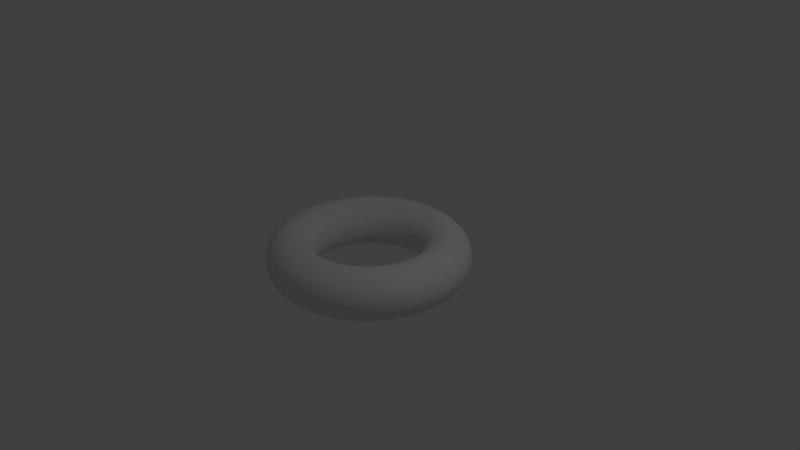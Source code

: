 # Source: donut.blend  (saved by Blender 2.79.0; exported with 4.5.12 LTS)
import bpy
from mathutils import Matrix  # noqa: F401  (used for matrix-valued properties, if any)

bpy.ops.wm.read_factory_settings(use_empty=True)
scene = bpy.context.scene
scene.name = 'Scene'

# ---- collections
col_collection_1 = bpy.data.collections.new('Collection 1'); scene.collection.children.link(col_collection_1)

# ---- world
world_world = bpy.data.worlds.new('World'); scene.world = world_world
world_world.color = (0.05088, 0.05088, 0.05088)
world_world.use_sun_shadow = False
world_world.sun_shadow_jitter_overblur = 0.0
world_world.cycles.sampling_method = 'MANUAL'

# ---- cameras
cam_camera = bpy.data.cameras.new('Camera')
cam_camera.clip_end = 100.0
cam_camera.lens = 35.0
cam_camera.sensor_width = 32.0
cam_camera.sensor_height = 18.0
cam_camera.ortho_scale = 7.314
cam_camera.dof.focus_distance = 0.0
cam_camera.dof.aperture_fstop = 128.0

# ---- lights
light_lamp = bpy.data.lights.new('Lamp', 'POINT')
light_lamp.transmission_factor = 0.0
light_lamp.cutoff_distance = 30.0
light_lamp.energy = 100.0
light_lamp.shadow_buffer_clip_start = 1.001
light_lamp.shadow_soft_size = 0.1
light_lamp.shadow_maximum_resolution = 0.006
light_lamp.use_absolute_resolution = True

# ---- meshes
me_torus_002 = bpy.data.meshes.new('Torus.002')
me_torus_002.from_pydata([(1.34, 0.0, 0.0), (1.294, 0.0, 0.17), (1.17, 0.0, 0.2944), (1.0, 0.0, 0.34), (0.83, 0.0, 0.2944), (0.7056, 0.0, 0.17), (0.66, 0.0, 4.164e-17), (0.7056, 0.0, -0.17), (0.83, 0.0, -0.2944), (1.0, 0.0, -0.34), (1.17, 0.0, -0.2944), (1.294, 0.0, -0.17), (1.329, 0.1749, 0.0), (1.283, 0.169, 0.17), (1.16, 0.1527, 0.2944), (0.9914, 0.1305, 0.34), (0.8229, 0.1083, 0.2944), (0.6995, 0.09209, 0.17), (0.6544, 0.08615, 4.164e-17), (0.6995, 0.09209, -0.17), (0.8229, 0.1083, -0.2944), (0.9914, 0.1305, -0.34), (1.16, 0.1527, -0.2944), (1.283, 0.169, -0.17), (1.294, 0.3468, 0.0), (1.25, 0.335, 0.17), (1.13, 0.3028, 0.2944), (0.9659, 0.2588, 0.34), (0.8017, 0.2148, 0.2944), (0.6815, 0.1826, 0.17), (0.6375, 0.1708, 4.164e-17), (0.6815, 0.1826, -0.17), (0.8017, 0.2148, -0.2944), (0.9659, 0.2588, -0.34), (1.13, 0.3028, -0.2944), (1.25, 0.335, -0.17), (1.238, 0.5128, 0.0), (1.196, 0.4954, 0.17), (1.081, 0.4477, 0.2944), (0.9239, 0.3827, 0.34), (0.7668, 0.3176, 0.2944), (0.6518, 0.27, 0.17), (0.6098, 0.2526, 4.164e-17), (0.6518, 0.27, -0.17), (0.7668, 0.3176, -0.2944), (0.9239, 0.3827, -0.34), (1.081, 0.4477, -0.2944), (1.196, 0.4954, -0.17), (1.16, 0.67, 0.0), (1.121, 0.6472, 0.17), (1.013, 0.585, 0.2944), (0.866, 0.5, 0.34), (0.7188, 0.415, 0.2944), (0.611, 0.3528, 0.17), (0.5716, 0.33, 4.164e-17), (0.611, 0.3528, -0.17), (0.7188, 0.415, -0.2944), (0.866, 0.5, -0.34), (1.013, 0.585, -0.2944), (1.121, 0.6472, -0.17), (1.063, 0.8157, 0.0), (1.027, 0.788, 0.17), (0.9282, 0.7123, 0.2944), (0.7934, 0.6088, 0.34), (0.6585, 0.5053, 0.2944), (0.5598, 0.4295, 0.17), (0.5236, 0.4018, 4.164e-17), (0.5598, 0.4295, -0.17), (0.6585, 0.5053, -0.2944), (0.7934, 0.6088, -0.34), (0.9282, 0.7123, -0.2944), (1.027, 0.788, -0.17), (0.9475, 0.9475, 0.0), (0.9153, 0.9153, 0.17), (0.8273, 0.8273, 0.2944), (0.7071, 0.7071, 0.34), (0.5869, 0.5869, 0.2944), (0.4989, 0.4989, 0.17), (0.4667, 0.4667, 4.164e-17), (0.4989, 0.4989, -0.17), (0.5869, 0.5869, -0.2944), (0.7071, 0.7071, -0.34), (0.8273, 0.8273, -0.2944), (0.9153, 0.9153, -0.17), (0.8157, 1.063, 0.0), (0.788, 1.027, 0.17), (0.7123, 0.9282, 0.2944), (0.6088, 0.7934, 0.34), (0.5053, 0.6585, 0.2944), (0.4295, 0.5598, 0.17), (0.4018, 0.5236, 4.164e-17), (0.4295, 0.5598, -0.17), (0.5053, 0.6585, -0.2944), (0.6088, 0.7934, -0.34), (0.7123, 0.9282, -0.2944), (0.788, 1.027, -0.17), (0.67, 1.16, 0.0), (0.6472, 1.121, 0.17), (0.585, 1.013, 0.2944), (0.5, 0.866, 0.34), (0.415, 0.7188, 0.2944), (0.3528, 0.611, 0.17), (0.33, 0.5716, 4.164e-17), (0.3528, 0.611, -0.17), (0.415, 0.7188, -0.2944), (0.5, 0.866, -0.34), (0.585, 1.013, -0.2944), (0.6472, 1.121, -0.17), (0.5128, 1.238, 0.0), (0.4954, 1.196, 0.17), (0.4477, 1.081, 0.2944), (0.3827, 0.9239, 0.34), (0.3176, 0.7668, 0.2944), (0.27, 0.6518, 0.17), (0.2526, 0.6098, 4.164e-17), (0.27, 0.6518, -0.17), (0.3176, 0.7668, -0.2944), (0.3827, 0.9239, -0.34), (0.4477, 1.081, -0.2944), (0.4954, 1.196, -0.17), (0.3468, 1.294, 0.0), (0.335, 1.25, 0.17), (0.3028, 1.13, 0.2944), (0.2588, 0.9659, 0.34), (0.2148, 0.8017, 0.2944), (0.1826, 0.6815, 0.17), (0.1708, 0.6375, 4.164e-17), (0.1826, 0.6815, -0.17), (0.2148, 0.8017, -0.2944), (0.2588, 0.9659, -0.34), (0.3028, 1.13, -0.2944), (0.335, 1.25, -0.17), (0.1749, 1.329, 0.0), (0.169, 1.283, 0.17), (0.1527, 1.16, 0.2944), (0.1305, 0.9914, 0.34), (0.1083, 0.8229, 0.2944), (0.09209, 0.6995, 0.17), (0.08615, 0.6544, 4.164e-17), (0.09209, 0.6995, -0.17), (0.1083, 0.8229, -0.2944), (0.1305, 0.9914, -0.34), (0.1527, 1.16, -0.2944), (0.169, 1.283, -0.17), (1.012e-07, 1.34, 0.0), (9.773e-08, 1.294, 0.17), (8.833e-08, 1.17, 0.2944), (7.55e-08, 1.0, 0.34), (6.266e-08, 0.83, 0.2944), (5.327e-08, 0.7056, 0.17), (4.983e-08, 0.66, 4.164e-17), (5.327e-08, 0.7056, -0.17), (6.266e-08, 0.83, -0.2944), (7.55e-08, 1.0, -0.34), (8.833e-08, 1.17, -0.2944), (9.773e-08, 1.294, -0.17), (-0.1749, 1.329, 0.0), (-0.169, 1.283, 0.17), (-0.1527, 1.16, 0.2944), (-0.1305, 0.9914, 0.34), (-0.1083, 0.8229, 0.2944), (-0.09209, 0.6995, 0.17), (-0.08615, 0.6544, 4.164e-17), (-0.09209, 0.6995, -0.17), (-0.1083, 0.8229, -0.2944), (-0.1305, 0.9914, -0.34), (-0.1527, 1.16, -0.2944), (-0.169, 1.283, -0.17), (-0.3468, 1.294, 0.0), (-0.335, 1.25, 0.17), (-0.3028, 1.13, 0.2944), (-0.2588, 0.9659, 0.34), (-0.2148, 0.8017, 0.2944), (-0.1826, 0.6815, 0.17), (-0.1708, 0.6375, 4.164e-17), (-0.1826, 0.6815, -0.17), (-0.2148, 0.8017, -0.2944), (-0.2588, 0.9659, -0.34), (-0.3028, 1.13, -0.2944), (-0.335, 1.25, -0.17), (-0.5128, 1.238, 0.0), (-0.4954, 1.196, 0.17), (-0.4477, 1.081, 0.2944), (-0.3827, 0.9239, 0.34), (-0.3176, 0.7668, 0.2944), (-0.27, 0.6518, 0.17), (-0.2526, 0.6098, 4.164e-17), (-0.27, 0.6518, -0.17), (-0.3176, 0.7668, -0.2944), (-0.3827, 0.9239, -0.34), (-0.4477, 1.081, -0.2944), (-0.4954, 1.196, -0.17), (-0.67, 1.16, 0.0), (-0.6472, 1.121, 0.17), (-0.585, 1.013, 0.2944), (-0.5, 0.866, 0.34), (-0.415, 0.7188, 0.2944), (-0.3528, 0.611, 0.17), (-0.33, 0.5716, 4.164e-17), (-0.3528, 0.611, -0.17), (-0.415, 0.7188, -0.2944), (-0.5, 0.866, -0.34), (-0.585, 1.013, -0.2944), (-0.6472, 1.121, -0.17), (-0.8157, 1.063, 0.0), (-0.788, 1.027, 0.17), (-0.7123, 0.9282, 0.2944), (-0.6088, 0.7934, 0.34), (-0.5053, 0.6585, 0.2944), (-0.4295, 0.5598, 0.17), (-0.4018, 0.5236, 4.164e-17), (-0.4295, 0.5598, -0.17), (-0.5053, 0.6585, -0.2944), (-0.6088, 0.7934, -0.34), (-0.7123, 0.9282, -0.2944), (-0.788, 1.027, -0.17), (-0.9475, 0.9475, 0.0), (-0.9153, 0.9153, 0.17), (-0.8273, 0.8273, 0.2944), (-0.7071, 0.7071, 0.34), (-0.5869, 0.5869, 0.2944), (-0.4989, 0.4989, 0.17), (-0.4667, 0.4667, 4.164e-17), (-0.4989, 0.4989, -0.17), (-0.5869, 0.5869, -0.2944), (-0.7071, 0.7071, -0.34), (-0.8273, 0.8273, -0.2944), (-0.9153, 0.9153, -0.17), (-1.063, 0.8157, 0.0), (-1.027, 0.788, 0.17), (-0.9282, 0.7123, 0.2944), (-0.7934, 0.6088, 0.34), (-0.6585, 0.5053, 0.2944), (-0.5598, 0.4295, 0.17), (-0.5236, 0.4018, 4.164e-17), (-0.5598, 0.4295, -0.17), (-0.6585, 0.5053, -0.2944), (-0.7934, 0.6088, -0.34), (-0.9282, 0.7123, -0.2944), (-1.027, 0.788, -0.17), (-1.16, 0.67, 0.0), (-1.121, 0.6472, 0.17), (-1.013, 0.585, 0.2944), (-0.866, 0.5, 0.34), (-0.7188, 0.415, 0.2944), (-0.611, 0.3528, 0.17), (-0.5716, 0.33, 4.164e-17), (-0.611, 0.3528, -0.17), (-0.7188, 0.415, -0.2944), (-0.866, 0.5, -0.34), (-1.013, 0.585, -0.2944), (-1.121, 0.6472, -0.17), (-1.238, 0.5128, 0.0), (-1.196, 0.4954, 0.17), (-1.081, 0.4477, 0.2944), (-0.9239, 0.3827, 0.34), (-0.7668, 0.3176, 0.2944), (-0.6518, 0.27, 0.17), (-0.6098, 0.2526, 4.164e-17), (-0.6518, 0.27, -0.17), (-0.7668, 0.3176, -0.2944), (-0.9239, 0.3827, -0.34), (-1.081, 0.4477, -0.2944), (-1.196, 0.4954, -0.17), (-1.294, 0.3468, 0.0), (-1.25, 0.335, 0.17), (-1.13, 0.3028, 0.2944), (-0.9659, 0.2588, 0.34), (-0.8017, 0.2148, 0.2944), (-0.6815, 0.1826, 0.17), (-0.6375, 0.1708, 4.164e-17), (-0.6815, 0.1826, -0.17), (-0.8017, 0.2148, -0.2944), (-0.9659, 0.2588, -0.34), (-1.13, 0.3028, -0.2944), (-1.25, 0.335, -0.17), (-1.329, 0.1749, 0.0), (-1.283, 0.169, 0.17), (-1.16, 0.1527, 0.2944), (-0.9914, 0.1305, 0.34), (-0.8229, 0.1083, 0.2944), (-0.6995, 0.09209, 0.17), (-0.6544, 0.08615, 4.164e-17), (-0.6995, 0.09209, -0.17), (-0.8229, 0.1083, -0.2944), (-0.9914, 0.1305, -0.34), (-1.16, 0.1527, -0.2944), (-1.283, 0.169, -0.17), (-1.34, 1.171e-07, 0.0), (-1.294, 1.132e-07, 0.17), (-1.17, 1.023e-07, 0.2944), (-1.0, 8.742e-08, 0.34), (-0.83, 7.256e-08, 0.2944), (-0.7056, 6.168e-08, 0.17), (-0.66, 5.77e-08, 4.164e-17), (-0.7056, 6.168e-08, -0.17), (-0.83, 7.256e-08, -0.2944), (-1.0, 8.742e-08, -0.34), (-1.17, 1.023e-07, -0.2944), (-1.294, 1.132e-07, -0.17), (-1.329, -0.1749, 0.0), (-1.283, -0.169, 0.17), (-1.16, -0.1527, 0.2944), (-0.9914, -0.1305, 0.34), (-0.8229, -0.1083, 0.2944), (-0.6995, -0.09209, 0.17), (-0.6544, -0.08615, 4.164e-17), (-0.6995, -0.09209, -0.17), (-0.8229, -0.1083, -0.2944), (-0.9914, -0.1305, -0.34), (-1.16, -0.1527, -0.2944), (-1.283, -0.169, -0.17), (-1.294, -0.3468, 0.0), (-1.25, -0.335, 0.17), (-1.13, -0.3028, 0.2944), (-0.9659, -0.2588, 0.34), (-0.8017, -0.2148, 0.2944), (-0.6815, -0.1826, 0.17), (-0.6375, -0.1708, 4.164e-17), (-0.6815, -0.1826, -0.17), (-0.8017, -0.2148, -0.2944), (-0.9659, -0.2588, -0.34), (-1.13, -0.3028, -0.2944), (-1.25, -0.335, -0.17), (-1.238, -0.5128, 0.0), (-1.196, -0.4954, 0.17), (-1.081, -0.4477, 0.2944), (-0.9239, -0.3827, 0.34), (-0.7668, -0.3176, 0.2944), (-0.6518, -0.27, 0.17), (-0.6098, -0.2526, 4.164e-17), (-0.6518, -0.27, -0.17), (-0.7668, -0.3176, -0.2944), (-0.9239, -0.3827, -0.34), (-1.081, -0.4477, -0.2944), (-1.196, -0.4954, -0.17), (-1.16, -0.67, 0.0), (-1.121, -0.6472, 0.17), (-1.013, -0.585, 0.2944), (-0.866, -0.5, 0.34), (-0.7188, -0.415, 0.2944), (-0.611, -0.3528, 0.17), (-0.5716, -0.33, 4.164e-17), (-0.611, -0.3528, -0.17), (-0.7188, -0.415, -0.2944), (-0.866, -0.5, -0.34), (-1.013, -0.585, -0.2944), (-1.121, -0.6472, -0.17), (-1.063, -0.8157, 0.0), (-1.027, -0.788, 0.17), (-0.9282, -0.7123, 0.2944), (-0.7934, -0.6088, 0.34), (-0.6585, -0.5053, 0.2944), (-0.5598, -0.4295, 0.17), (-0.5236, -0.4018, 4.164e-17), (-0.5598, -0.4295, -0.17), (-0.6585, -0.5053, -0.2944), (-0.7934, -0.6088, -0.34), (-0.9282, -0.7123, -0.2944), (-1.027, -0.788, -0.17), (-0.9475, -0.9475, 0.0), (-0.9153, -0.9153, 0.17), (-0.8273, -0.8273, 0.2944), (-0.7071, -0.7071, 0.34), (-0.5869, -0.5869, 0.2944), (-0.4989, -0.4989, 0.17), (-0.4667, -0.4667, 4.164e-17), (-0.4989, -0.4989, -0.17), (-0.5869, -0.5869, -0.2944), (-0.7071, -0.7071, -0.34), (-0.8273, -0.8273, -0.2944), (-0.9153, -0.9153, -0.17), (-0.8157, -1.063, 0.0), (-0.788, -1.027, 0.17), (-0.7123, -0.9282, 0.2944), (-0.6088, -0.7934, 0.34), (-0.5053, -0.6585, 0.2944), (-0.4295, -0.5598, 0.17), (-0.4018, -0.5236, 4.164e-17), (-0.4295, -0.5598, -0.17), (-0.5053, -0.6585, -0.2944), (-0.6088, -0.7934, -0.34), (-0.7123, -0.9282, -0.2944), (-0.788, -1.027, -0.17), (-0.67, -1.16, 0.0), (-0.6472, -1.121, 0.17), (-0.585, -1.013, 0.2944), (-0.5, -0.866, 0.34), (-0.415, -0.7188, 0.2944), (-0.3528, -0.611, 0.17), (-0.33, -0.5716, 4.164e-17), (-0.3528, -0.611, -0.17), (-0.415, -0.7188, -0.2944), (-0.5, -0.866, -0.34), (-0.585, -1.013, -0.2944), (-0.6472, -1.121, -0.17), (-0.5128, -1.238, 0.0), (-0.4954, -1.196, 0.17), (-0.4477, -1.081, 0.2944), (-0.3827, -0.9239, 0.34), (-0.3176, -0.7668, 0.2944), (-0.27, -0.6518, 0.17), (-0.2526, -0.6098, 4.164e-17), (-0.27, -0.6518, -0.17), (-0.3176, -0.7668, -0.2944), (-0.3827, -0.9239, -0.34), (-0.4477, -1.081, -0.2944), (-0.4954, -1.196, -0.17), (-0.3468, -1.294, 0.0), (-0.335, -1.25, 0.17), (-0.3028, -1.13, 0.2944), (-0.2588, -0.9659, 0.34), (-0.2148, -0.8017, 0.2944), (-0.1826, -0.6815, 0.17), (-0.1708, -0.6375, 4.164e-17), (-0.1826, -0.6815, -0.17), (-0.2148, -0.8017, -0.2944), (-0.2588, -0.9659, -0.34), (-0.3028, -1.13, -0.2944), (-0.335, -1.25, -0.17), (-0.1749, -1.329, 0.0), (-0.169, -1.283, 0.17), (-0.1527, -1.16, 0.2944), (-0.1305, -0.9914, 0.34), (-0.1083, -0.8229, 0.2944), (-0.09209, -0.6995, 0.17), (-0.08615, -0.6544, 4.164e-17), (-0.09209, -0.6995, -0.17), (-0.1083, -0.8229, -0.2944), (-0.1305, -0.9914, -0.34), (-0.1527, -1.16, -0.2944), (-0.169, -1.283, -0.17), (1.012e-07, -1.34, 0.0), (9.773e-08, -1.294, 0.17), (8.833e-08, -1.17, 0.2944), (7.55e-08, -1.0, 0.34), (6.266e-08, -0.83, 0.2944), (5.327e-08, -0.7056, 0.17), (4.983e-08, -0.66, 4.164e-17), (5.327e-08, -0.7056, -0.17), (6.266e-08, -0.83, -0.2944), (7.55e-08, -1.0, -0.34), (8.833e-08, -1.17, -0.2944), (9.773e-08, -1.294, -0.17), (0.1749, -1.329, 0.0), (0.169, -1.283, 0.17), (0.1527, -1.16, 0.2944), (0.1305, -0.9914, 0.34), (0.1083, -0.8229, 0.2944), (0.09209, -0.6995, 0.17), (0.08615, -0.6544, 4.164e-17), (0.09209, -0.6995, -0.17), (0.1083, -0.8229, -0.2944), (0.1305, -0.9914, -0.34), (0.1527, -1.16, -0.2944), (0.169, -1.283, -0.17), (0.3468, -1.294, 0.0), (0.335, -1.25, 0.17), (0.3028, -1.13, 0.2944), (0.2588, -0.9659, 0.34), (0.2148, -0.8017, 0.2944), (0.1826, -0.6815, 0.17), (0.1708, -0.6375, 4.164e-17), (0.1826, -0.6815, -0.17), (0.2148, -0.8017, -0.2944), (0.2588, -0.9659, -0.34), (0.3028, -1.13, -0.2944), (0.335, -1.25, -0.17), (0.5128, -1.238, 0.0), (0.4954, -1.196, 0.17), (0.4477, -1.081, 0.2944), (0.3827, -0.9239, 0.34), (0.3176, -0.7668, 0.2944), (0.27, -0.6518, 0.17), (0.2526, -0.6098, 4.164e-17), (0.27, -0.6518, -0.17), (0.3176, -0.7668, -0.2944), (0.3827, -0.9239, -0.34), (0.4477, -1.081, -0.2944), (0.4954, -1.196, -0.17), (0.67, -1.16, 0.0), (0.6472, -1.121, 0.17), (0.585, -1.013, 0.2944), (0.5, -0.866, 0.34), (0.415, -0.7188, 0.2944), (0.3528, -0.611, 0.17), (0.33, -0.5716, 4.164e-17), (0.3528, -0.611, -0.17), (0.415, -0.7188, -0.2944), (0.5, -0.866, -0.34), (0.585, -1.013, -0.2944), (0.6472, -1.121, -0.17), (0.8157, -1.063, 0.0), (0.788, -1.027, 0.17), (0.7123, -0.9282, 0.2944), (0.6088, -0.7934, 0.34), (0.5053, -0.6585, 0.2944), (0.4295, -0.5598, 0.17), (0.4018, -0.5236, 4.164e-17), (0.4295, -0.5598, -0.17), (0.5053, -0.6585, -0.2944), (0.6088, -0.7934, -0.34), (0.7123, -0.9282, -0.2944), (0.788, -1.027, -0.17), (0.9475, -0.9475, 0.0), (0.9153, -0.9153, 0.17), (0.8273, -0.8273, 0.2944), (0.7071, -0.7071, 0.34), (0.5869, -0.5869, 0.2944), (0.4989, -0.4989, 0.17), (0.4667, -0.4667, 4.164e-17), (0.4989, -0.4989, -0.17), (0.5869, -0.5869, -0.2944), (0.7071, -0.7071, -0.34), (0.8273, -0.8273, -0.2944), (0.9153, -0.9153, -0.17), (1.063, -0.8157, 0.0), (1.027, -0.788, 0.17), (0.9282, -0.7123, 0.2944), (0.7934, -0.6088, 0.34), (0.6585, -0.5053, 0.2944), (0.5598, -0.4295, 0.17), (0.5236, -0.4018, 4.164e-17), (0.5598, -0.4295, -0.17), (0.6585, -0.5053, -0.2944), (0.7934, -0.6088, -0.34), (0.9282, -0.7123, -0.2944), (1.027, -0.788, -0.17), (1.16, -0.67, 0.0), (1.121, -0.6472, 0.17), (1.013, -0.585, 0.2944), (0.866, -0.5, 0.34), (0.7188, -0.415, 0.2944), (0.611, -0.3528, 0.17), (0.5716, -0.33, 4.164e-17), (0.611, -0.3528, -0.17), (0.7188, -0.415, -0.2944), (0.866, -0.5, -0.34), (1.013, -0.585, -0.2944), (1.121, -0.6472, -0.17), (1.238, -0.5128, 0.0), (1.196, -0.4954, 0.17), (1.081, -0.4477, 0.2944), (0.9239, -0.3827, 0.34), (0.7668, -0.3176, 0.2944), (0.6518, -0.27, 0.17), (0.6098, -0.2526, 4.164e-17), (0.6518, -0.27, -0.17), (0.7668, -0.3176, -0.2944), (0.9239, -0.3827, -0.34), (1.081, -0.4477, -0.2944), (1.196, -0.4954, -0.17), (1.294, -0.3468, 0.0), (1.25, -0.335, 0.17), (1.13, -0.3028, 0.2944), (0.9659, -0.2588, 0.34), (0.8017, -0.2148, 0.2944), (0.6815, -0.1826, 0.17), (0.6375, -0.1708, 4.164e-17), (0.6815, -0.1826, -0.17), (0.8017, -0.2148, -0.2944), (0.9659, -0.2588, -0.34), (1.13, -0.3028, -0.2944), (1.25, -0.335, -0.17), (1.329, -0.1749, 0.0), (1.283, -0.169, 0.17), (1.16, -0.1527, 0.2944), (0.9914, -0.1305, 0.34), (0.8229, -0.1083, 0.2944), (0.6995, -0.09209, 0.17), (0.6544, -0.08615, 4.164e-17), (0.6995, -0.09209, -0.17), (0.8229, -0.1083, -0.2944), (0.9914, -0.1305, -0.34), (1.16, -0.1527, -0.2944), (1.283, -0.169, -0.17)], [], [(0, 12, 13, 1), (1, 13, 14, 2), (2, 14, 15, 3), (3, 15, 16, 4), (4, 16, 17, 5), (5, 17, 18, 6), (6, 18, 19, 7), (7, 19, 20, 8), (8, 20, 21, 9), (9, 21, 22, 10), (10, 22, 23, 11), (11, 23, 12, 0), (12, 24, 25, 13), (13, 25, 26, 14), (14, 26, 27, 15), (15, 27, 28, 16), (16, 28, 29, 17), (17, 29, 30, 18), (18, 30, 31, 19), (19, 31, 32, 20), (20, 32, 33, 21), (21, 33, 34, 22), (22, 34, 35, 23), (23, 35, 24, 12), (24, 36, 37, 25), (25, 37, 38, 26), (26, 38, 39, 27), (27, 39, 40, 28), (28, 40, 41, 29), (29, 41, 42, 30), (30, 42, 43, 31), (31, 43, 44, 32), (32, 44, 45, 33), (33, 45, 46, 34), (34, 46, 47, 35), (35, 47, 36, 24), (36, 48, 49, 37), (37, 49, 50, 38), (38, 50, 51, 39), (39, 51, 52, 40), (40, 52, 53, 41), (41, 53, 54, 42), (42, 54, 55, 43), (43, 55, 56, 44), (44, 56, 57, 45), (45, 57, 58, 46), (46, 58, 59, 47), (47, 59, 48, 36), (48, 60, 61, 49), (49, 61, 62, 50), (50, 62, 63, 51), (51, 63, 64, 52), (52, 64, 65, 53), (53, 65, 66, 54), (54, 66, 67, 55), (55, 67, 68, 56), (56, 68, 69, 57), (57, 69, 70, 58), (58, 70, 71, 59), (59, 71, 60, 48), (60, 72, 73, 61), (61, 73, 74, 62), (62, 74, 75, 63), (63, 75, 76, 64), (64, 76, 77, 65), (65, 77, 78, 66), (66, 78, 79, 67), (67, 79, 80, 68), (68, 80, 81, 69), (69, 81, 82, 70), (70, 82, 83, 71), (71, 83, 72, 60), (72, 84, 85, 73), (73, 85, 86, 74), (74, 86, 87, 75), (75, 87, 88, 76), (76, 88, 89, 77), (77, 89, 90, 78), (78, 90, 91, 79), (79, 91, 92, 80), (80, 92, 93, 81), (81, 93, 94, 82), (82, 94, 95, 83), (83, 95, 84, 72), (84, 96, 97, 85), (85, 97, 98, 86), (86, 98, 99, 87), (87, 99, 100, 88), (88, 100, 101, 89), (89, 101, 102, 90), (90, 102, 103, 91), (91, 103, 104, 92), (92, 104, 105, 93), (93, 105, 106, 94), (94, 106, 107, 95), (95, 107, 96, 84), (96, 108, 109, 97), (97, 109, 110, 98), (98, 110, 111, 99), (99, 111, 112, 100), (100, 112, 113, 101), (101, 113, 114, 102), (102, 114, 115, 103), (103, 115, 116, 104), (104, 116, 117, 105), (105, 117, 118, 106), (106, 118, 119, 107), (107, 119, 108, 96), (108, 120, 121, 109), (109, 121, 122, 110), (110, 122, 123, 111), (111, 123, 124, 112), (112, 124, 125, 113), (113, 125, 126, 114), (114, 126, 127, 115), (115, 127, 128, 116), (116, 128, 129, 117), (117, 129, 130, 118), (118, 130, 131, 119), (119, 131, 120, 108), (120, 132, 133, 121), (121, 133, 134, 122), (122, 134, 135, 123), (123, 135, 136, 124), (124, 136, 137, 125), (125, 137, 138, 126), (126, 138, 139, 127), (127, 139, 140, 128), (128, 140, 141, 129), (129, 141, 142, 130), (130, 142, 143, 131), (131, 143, 132, 120), (132, 144, 145, 133), (133, 145, 146, 134), (134, 146, 147, 135), (135, 147, 148, 136), (136, 148, 149, 137), (137, 149, 150, 138), (138, 150, 151, 139), (139, 151, 152, 140), (140, 152, 153, 141), (141, 153, 154, 142), (142, 154, 155, 143), (143, 155, 144, 132), (144, 156, 157, 145), (145, 157, 158, 146), (146, 158, 159, 147), (147, 159, 160, 148), (148, 160, 161, 149), (149, 161, 162, 150), (150, 162, 163, 151), (151, 163, 164, 152), (152, 164, 165, 153), (153, 165, 166, 154), (154, 166, 167, 155), (155, 167, 156, 144), (156, 168, 169, 157), (157, 169, 170, 158), (158, 170, 171, 159), (159, 171, 172, 160), (160, 172, 173, 161), (161, 173, 174, 162), (162, 174, 175, 163), (163, 175, 176, 164), (164, 176, 177, 165), (165, 177, 178, 166), (166, 178, 179, 167), (167, 179, 168, 156), (168, 180, 181, 169), (169, 181, 182, 170), (170, 182, 183, 171), (171, 183, 184, 172), (172, 184, 185, 173), (173, 185, 186, 174), (174, 186, 187, 175), (175, 187, 188, 176), (176, 188, 189, 177), (177, 189, 190, 178), (178, 190, 191, 179), (179, 191, 180, 168), (180, 192, 193, 181), (181, 193, 194, 182), (182, 194, 195, 183), (183, 195, 196, 184), (184, 196, 197, 185), (185, 197, 198, 186), (186, 198, 199, 187), (187, 199, 200, 188), (188, 200, 201, 189), (189, 201, 202, 190), (190, 202, 203, 191), (191, 203, 192, 180), (192, 204, 205, 193), (193, 205, 206, 194), (194, 206, 207, 195), (195, 207, 208, 196), (196, 208, 209, 197), (197, 209, 210, 198), (198, 210, 211, 199), (199, 211, 212, 200), (200, 212, 213, 201), (201, 213, 214, 202), (202, 214, 215, 203), (203, 215, 204, 192), (204, 216, 217, 205), (205, 217, 218, 206), (206, 218, 219, 207), (207, 219, 220, 208), (208, 220, 221, 209), (209, 221, 222, 210), (210, 222, 223, 211), (211, 223, 224, 212), (212, 224, 225, 213), (213, 225, 226, 214), (214, 226, 227, 215), (215, 227, 216, 204), (216, 228, 229, 217), (217, 229, 230, 218), (218, 230, 231, 219), (219, 231, 232, 220), (220, 232, 233, 221), (221, 233, 234, 222), (222, 234, 235, 223), (223, 235, 236, 224), (224, 236, 237, 225), (225, 237, 238, 226), (226, 238, 239, 227), (227, 239, 228, 216), (228, 240, 241, 229), (229, 241, 242, 230), (230, 242, 243, 231), (231, 243, 244, 232), (232, 244, 245, 233), (233, 245, 246, 234), (234, 246, 247, 235), (235, 247, 248, 236), (236, 248, 249, 237), (237, 249, 250, 238), (238, 250, 251, 239), (239, 251, 240, 228), (240, 252, 253, 241), (241, 253, 254, 242), (242, 254, 255, 243), (243, 255, 256, 244), (244, 256, 257, 245), (245, 257, 258, 246), (246, 258, 259, 247), (247, 259, 260, 248), (248, 260, 261, 249), (249, 261, 262, 250), (250, 262, 263, 251), (251, 263, 252, 240), (252, 264, 265, 253), (253, 265, 266, 254), (254, 266, 267, 255), (255, 267, 268, 256), (256, 268, 269, 257), (257, 269, 270, 258), (258, 270, 271, 259), (259, 271, 272, 260), (260, 272, 273, 261), (261, 273, 274, 262), (262, 274, 275, 263), (263, 275, 264, 252), (264, 276, 277, 265), (265, 277, 278, 266), (266, 278, 279, 267), (267, 279, 280, 268), (268, 280, 281, 269), (269, 281, 282, 270), (270, 282, 283, 271), (271, 283, 284, 272), (272, 284, 285, 273), (273, 285, 286, 274), (274, 286, 287, 275), (275, 287, 276, 264), (276, 288, 289, 277), (277, 289, 290, 278), (278, 290, 291, 279), (279, 291, 292, 280), (280, 292, 293, 281), (281, 293, 294, 282), (282, 294, 295, 283), (283, 295, 296, 284), (284, 296, 297, 285), (285, 297, 298, 286), (286, 298, 299, 287), (287, 299, 288, 276), (288, 300, 301, 289), (289, 301, 302, 290), (290, 302, 303, 291), (291, 303, 304, 292), (292, 304, 305, 293), (293, 305, 306, 294), (294, 306, 307, 295), (295, 307, 308, 296), (296, 308, 309, 297), (297, 309, 310, 298), (298, 310, 311, 299), (299, 311, 300, 288), (300, 312, 313, 301), (301, 313, 314, 302), (302, 314, 315, 303), (303, 315, 316, 304), (304, 316, 317, 305), (305, 317, 318, 306), (306, 318, 319, 307), (307, 319, 320, 308), (308, 320, 321, 309), (309, 321, 322, 310), (310, 322, 323, 311), (311, 323, 312, 300), (312, 324, 325, 313), (313, 325, 326, 314), (314, 326, 327, 315), (315, 327, 328, 316), (316, 328, 329, 317), (317, 329, 330, 318), (318, 330, 331, 319), (319, 331, 332, 320), (320, 332, 333, 321), (321, 333, 334, 322), (322, 334, 335, 323), (323, 335, 324, 312), (324, 336, 337, 325), (325, 337, 338, 326), (326, 338, 339, 327), (327, 339, 340, 328), (328, 340, 341, 329), (329, 341, 342, 330), (330, 342, 343, 331), (331, 343, 344, 332), (332, 344, 345, 333), (333, 345, 346, 334), (334, 346, 347, 335), (335, 347, 336, 324), (336, 348, 349, 337), (337, 349, 350, 338), (338, 350, 351, 339), (339, 351, 352, 340), (340, 352, 353, 341), (341, 353, 354, 342), (342, 354, 355, 343), (343, 355, 356, 344), (344, 356, 357, 345), (345, 357, 358, 346), (346, 358, 359, 347), (347, 359, 348, 336), (348, 360, 361, 349), (349, 361, 362, 350), (350, 362, 363, 351), (351, 363, 364, 352), (352, 364, 365, 353), (353, 365, 366, 354), (354, 366, 367, 355), (355, 367, 368, 356), (356, 368, 369, 357), (357, 369, 370, 358), (358, 370, 371, 359), (359, 371, 360, 348), (360, 372, 373, 361), (361, 373, 374, 362), (362, 374, 375, 363), (363, 375, 376, 364), (364, 376, 377, 365), (365, 377, 378, 366), (366, 378, 379, 367), (367, 379, 380, 368), (368, 380, 381, 369), (369, 381, 382, 370), (370, 382, 383, 371), (371, 383, 372, 360), (372, 384, 385, 373), (373, 385, 386, 374), (374, 386, 387, 375), (375, 387, 388, 376), (376, 388, 389, 377), (377, 389, 390, 378), (378, 390, 391, 379), (379, 391, 392, 380), (380, 392, 393, 381), (381, 393, 394, 382), (382, 394, 395, 383), (383, 395, 384, 372), (384, 396, 397, 385), (385, 397, 398, 386), (386, 398, 399, 387), (387, 399, 400, 388), (388, 400, 401, 389), (389, 401, 402, 390), (390, 402, 403, 391), (391, 403, 404, 392), (392, 404, 405, 393), (393, 405, 406, 394), (394, 406, 407, 395), (395, 407, 396, 384), (396, 408, 409, 397), (397, 409, 410, 398), (398, 410, 411, 399), (399, 411, 412, 400), (400, 412, 413, 401), (401, 413, 414, 402), (402, 414, 415, 403), (403, 415, 416, 404), (404, 416, 417, 405), (405, 417, 418, 406), (406, 418, 419, 407), (407, 419, 408, 396), (408, 420, 421, 409), (409, 421, 422, 410), (410, 422, 423, 411), (411, 423, 424, 412), (412, 424, 425, 413), (413, 425, 426, 414), (414, 426, 427, 415), (415, 427, 428, 416), (416, 428, 429, 417), (417, 429, 430, 418), (418, 430, 431, 419), (419, 431, 420, 408), (420, 432, 433, 421), (421, 433, 434, 422), (422, 434, 435, 423), (423, 435, 436, 424), (424, 436, 437, 425), (425, 437, 438, 426), (426, 438, 439, 427), (427, 439, 440, 428), (428, 440, 441, 429), (429, 441, 442, 430), (430, 442, 443, 431), (431, 443, 432, 420), (432, 444, 445, 433), (433, 445, 446, 434), (434, 446, 447, 435), (435, 447, 448, 436), (436, 448, 449, 437), (437, 449, 450, 438), (438, 450, 451, 439), (439, 451, 452, 440), (440, 452, 453, 441), (441, 453, 454, 442), (442, 454, 455, 443), (443, 455, 444, 432), (444, 456, 457, 445), (445, 457, 458, 446), (446, 458, 459, 447), (447, 459, 460, 448), (448, 460, 461, 449), (449, 461, 462, 450), (450, 462, 463, 451), (451, 463, 464, 452), (452, 464, 465, 453), (453, 465, 466, 454), (454, 466, 467, 455), (455, 467, 456, 444), (456, 468, 469, 457), (457, 469, 470, 458), (458, 470, 471, 459), (459, 471, 472, 460), (460, 472, 473, 461), (461, 473, 474, 462), (462, 474, 475, 463), (463, 475, 476, 464), (464, 476, 477, 465), (465, 477, 478, 466), (466, 478, 479, 467), (467, 479, 468, 456), (468, 480, 481, 469), (469, 481, 482, 470), (470, 482, 483, 471), (471, 483, 484, 472), (472, 484, 485, 473), (473, 485, 486, 474), (474, 486, 487, 475), (475, 487, 488, 476), (476, 488, 489, 477), (477, 489, 490, 478), (478, 490, 491, 479), (479, 491, 480, 468), (480, 492, 493, 481), (481, 493, 494, 482), (482, 494, 495, 483), (483, 495, 496, 484), (484, 496, 497, 485), (485, 497, 498, 486), (486, 498, 499, 487), (487, 499, 500, 488), (488, 500, 501, 489), (489, 501, 502, 490), (490, 502, 503, 491), (491, 503, 492, 480), (492, 504, 505, 493), (493, 505, 506, 494), (494, 506, 507, 495), (495, 507, 508, 496), (496, 508, 509, 497), (497, 509, 510, 498), (498, 510, 511, 499), (499, 511, 512, 500), (500, 512, 513, 501), (501, 513, 514, 502), (502, 514, 515, 503), (503, 515, 504, 492), (504, 516, 517, 505), (505, 517, 518, 506), (506, 518, 519, 507), (507, 519, 520, 508), (508, 520, 521, 509), (509, 521, 522, 510), (510, 522, 523, 511), (511, 523, 524, 512), (512, 524, 525, 513), (513, 525, 526, 514), (514, 526, 527, 515), (515, 527, 516, 504), (516, 528, 529, 517), (517, 529, 530, 518), (518, 530, 531, 519), (519, 531, 532, 520), (520, 532, 533, 521), (521, 533, 534, 522), (522, 534, 535, 523), (523, 535, 536, 524), (524, 536, 537, 525), (525, 537, 538, 526), (526, 538, 539, 527), (527, 539, 528, 516), (528, 540, 541, 529), (529, 541, 542, 530), (530, 542, 543, 531), (531, 543, 544, 532), (532, 544, 545, 533), (533, 545, 546, 534), (534, 546, 547, 535), (535, 547, 548, 536), (536, 548, 549, 537), (537, 549, 550, 538), (538, 550, 551, 539), (539, 551, 540, 528), (540, 552, 553, 541), (541, 553, 554, 542), (542, 554, 555, 543), (543, 555, 556, 544), (544, 556, 557, 545), (545, 557, 558, 546), (546, 558, 559, 547), (547, 559, 560, 548), (548, 560, 561, 549), (549, 561, 562, 550), (550, 562, 563, 551), (551, 563, 552, 540), (552, 564, 565, 553), (553, 565, 566, 554), (554, 566, 567, 555), (555, 567, 568, 556), (556, 568, 569, 557), (557, 569, 570, 558), (558, 570, 571, 559), (559, 571, 572, 560), (560, 572, 573, 561), (561, 573, 574, 562), (562, 574, 575, 563), (563, 575, 564, 552), (564, 0, 1, 565), (565, 1, 2, 566), (566, 2, 3, 567), (567, 3, 4, 568), (568, 4, 5, 569), (569, 5, 6, 570), (570, 6, 7, 571), (571, 7, 8, 572), (572, 8, 9, 573), (573, 9, 10, 574), (574, 10, 11, 575), (575, 11, 0, 564)])
me_torus_002.polygons.foreach_set('use_smooth', [True] * 576)
_uv = me_torus_002.uv_layers.new(name='UVMap')
_uv.uv.foreach_set('vector', [0.6993, 0.7723, 0.6578, 0.767, 0.6595, 0.7277, 0.7013, 0.7263, 0.7013, 0.7263, 0.6595, 0.7277, 0.6555, 0.6866, 0.6943, 0.6792, 0.6943, 0.6792, 0.6555, 0.6866, 0.6459, 0.6437, 0.6792, 0.6329, 0.6792, 0.6329, 0.6459, 0.6437, 0.6314, 0.5992, 0.659, 0.5881, 0.659, 0.5881, 0.6314, 0.5992, 0.6145, 0.5538, 0.638, 0.5442, 0.638, 0.5442, 0.6145, 0.5538, 0.598, 0.5086, 0.6198, 0.5001, 0.5893, 0.9999, 0.5706, 0.991, 0.5881, 0.9521, 0.608, 0.9621, 0.608, 0.9621, 0.5881, 0.9521, 0.6067, 0.9141, 0.6293, 0.9263, 0.6293, 0.9263, 0.6067, 0.9141, 0.6246, 0.8774, 0.6515, 0.8913, 0.6515, 0.8913, 0.6246, 0.8774, 0.6398, 0.8413, 0.6722, 0.855, 0.6722, 0.855, 0.6398, 0.8413, 0.6511, 0.8047, 0.689, 0.8155, 0.689, 0.8155, 0.6511, 0.8047, 0.6578, 0.767, 0.6993, 0.7723, 0.6578, 0.767, 0.6217, 0.7633, 0.623, 0.7282, 0.6595, 0.7277, 0.6595, 0.7277, 0.623, 0.7282, 0.6206, 0.6911, 0.6555, 0.6866, 0.6555, 0.6866, 0.6206, 0.6911, 0.6143, 0.6511, 0.6459, 0.6437, 0.6459, 0.6437, 0.6143, 0.6511, 0.6038, 0.6078, 0.6314, 0.5992, 0.6314, 0.5992, 0.6038, 0.6078, 0.5903, 0.562, 0.6145, 0.5538, 0.6145, 0.5538, 0.5903, 0.562, 0.5759, 0.5161, 0.598, 0.5086, 0.5706, 0.991, 0.5517, 0.983, 0.5673, 0.9432, 0.5881, 0.9521, 0.5881, 0.9521, 0.5673, 0.9432, 0.5832, 0.9039, 0.6067, 0.9141, 0.6067, 0.9141, 0.5832, 0.9039, 0.5975, 0.8667, 0.6246, 0.8774, 0.6246, 0.8774, 0.5975, 0.8667, 0.6089, 0.8315, 0.6398, 0.8413, 0.6398, 0.8413, 0.6089, 0.8315, 0.617, 0.7973, 0.6511, 0.8047, 0.6511, 0.8047, 0.617, 0.7973, 0.6217, 0.7633, 0.6578, 0.767, 0.6217, 0.7633, 0.5889, 0.7605, 0.59, 0.7283, 0.623, 0.7282, 0.623, 0.7282, 0.59, 0.7283, 0.5886, 0.694, 0.6206, 0.6911, 0.6206, 0.6911, 0.5886, 0.694, 0.5842, 0.6564, 0.6143, 0.6511, 0.6143, 0.6511, 0.5842, 0.6564, 0.5765, 0.6144, 0.6038, 0.6078, 0.6038, 0.6078, 0.5765, 0.6144, 0.5658, 0.5689, 0.5903, 0.562, 0.5903, 0.562, 0.5658, 0.5689, 0.5536, 0.5227, 0.5759, 0.5161, 0.5517, 0.983, 0.5324, 0.976, 0.546, 0.9356, 0.5673, 0.9432, 0.5673, 0.9432, 0.546, 0.9356, 0.5593, 0.8956, 0.5832, 0.9039, 0.5832, 0.9039, 0.5593, 0.8956, 0.5708, 0.8585, 0.5975, 0.8667, 0.5975, 0.8667, 0.5708, 0.8585, 0.5795, 0.8242, 0.6089, 0.8315, 0.6089, 0.8315, 0.5795, 0.8242, 0.5855, 0.792, 0.617, 0.7973, 0.617, 0.7973, 0.5855, 0.792, 0.5889, 0.7605, 0.6217, 0.7633, 0.5889, 0.7605, 0.5586, 0.7583, 0.5594, 0.7282, 0.59, 0.7283, 0.59, 0.7283, 0.5594, 0.7282, 0.5586, 0.696, 0.5886, 0.694, 0.5886, 0.694, 0.5586, 0.696, 0.5556, 0.6601, 0.5842, 0.6564, 0.5842, 0.6564, 0.5556, 0.6601, 0.5499, 0.6195, 0.5765, 0.6144, 0.5765, 0.6144, 0.5499, 0.6195, 0.5414, 0.5746, 0.5658, 0.5689, 0.5658, 0.5689, 0.5414, 0.5746, 0.5311, 0.5283, 0.5536, 0.5227, 0.5324, 0.976, 0.5128, 0.9701, 0.5243, 0.9291, 0.546, 0.9356, 0.546, 0.9356, 0.5243, 0.9291, 0.5354, 0.8888, 0.5593, 0.8956, 0.5593, 0.8956, 0.5354, 0.8888, 0.5446, 0.852, 0.5708, 0.8585, 0.5708, 0.8585, 0.5446, 0.852, 0.5514, 0.8187, 0.5795, 0.8242, 0.5795, 0.8242, 0.5514, 0.8187, 0.5559, 0.788, 0.5855, 0.792, 0.5855, 0.792, 0.5559, 0.788, 0.5586, 0.7583, 0.5889, 0.7605, 0.5586, 0.7583, 0.5299, 0.7566, 0.5306, 0.7279, 0.5594, 0.7282, 0.5594, 0.7282, 0.5306, 0.7279, 0.5301, 0.6973, 0.5586, 0.696, 0.5586, 0.696, 0.5301, 0.6973, 0.528, 0.6629, 0.5556, 0.6601, 0.5556, 0.6601, 0.528, 0.6629, 0.5238, 0.6235, 0.5499, 0.6195, 0.5499, 0.6195, 0.5238, 0.6235, 0.5172, 0.5792, 0.5414, 0.5746, 0.5414, 0.5746, 0.5172, 0.5792, 0.5086, 0.5331, 0.5311, 0.5283, 0.5128, 0.9701, 0.4929, 0.9651, 0.5024, 0.9236, 0.5243, 0.9291, 0.5243, 0.9291, 0.5024, 0.9236, 0.5115, 0.8833, 0.5354, 0.8888, 0.5354, 0.8888, 0.5115, 0.8833, 0.519, 0.8469, 0.5446, 0.852, 0.5446, 0.852, 0.519, 0.8469, 0.5243, 0.8145, 0.5514, 0.8187, 0.5514, 0.8187, 0.5243, 0.8145, 0.5278, 0.7849, 0.5559, 0.788, 0.5559, 0.788, 0.5278, 0.7849, 0.5299, 0.7566, 0.5586, 0.7583, 0.5299, 0.7566, 0.5024, 0.7552, 0.5031, 0.7276, 0.5306, 0.7279, 0.5306, 0.7279, 0.5031, 0.7276, 0.5028, 0.6982, 0.5301, 0.6973, 0.5301, 0.6973, 0.5028, 0.6982, 0.5014, 0.6649, 0.528, 0.6629, 0.528, 0.6629, 0.5014, 0.6649, 0.4983, 0.6265, 0.5238, 0.6235, 0.5238, 0.6235, 0.4983, 0.6265, 0.4932, 0.5829, 0.5172, 0.5792, 0.5172, 0.5792, 0.4932, 0.5829, 0.4862, 0.5372, 0.5086, 0.5331, 0.4929, 0.9651, 0.4727, 0.961, 0.4804, 0.9192, 0.5024, 0.9236, 0.5024, 0.9236, 0.4804, 0.9192, 0.4878, 0.8789, 0.5115, 0.8833, 0.5115, 0.8833, 0.4878, 0.8789, 0.4938, 0.8429, 0.519, 0.8469, 0.519, 0.8469, 0.4938, 0.8429, 0.4981, 0.8111, 0.5243, 0.8145, 0.5243, 0.8145, 0.4981, 0.8111, 0.5008, 0.7825, 0.5278, 0.7849, 0.5278, 0.7849, 0.5008, 0.7825, 0.5024, 0.7552, 0.5299, 0.7566, 0.5024, 0.7552, 0.476, 0.754, 0.4765, 0.7273, 0.5031, 0.7276, 0.5031, 0.7276, 0.4765, 0.7273, 0.4765, 0.6987, 0.5028, 0.6982, 0.5028, 0.6982, 0.4765, 0.6987, 0.4755, 0.6664, 0.5014, 0.6649, 0.5014, 0.6649, 0.4755, 0.6664, 0.4734, 0.6288, 0.4983, 0.6265, 0.4983, 0.6265, 0.4734, 0.6288, 0.4694, 0.5859, 0.4932, 0.5829, 0.4932, 0.5829, 0.4694, 0.5859, 0.4638, 0.5405, 0.4862, 0.5372, 0.4727, 0.961, 0.4522, 0.9577, 0.4584, 0.9157, 0.4804, 0.9192, 0.4804, 0.9192, 0.4584, 0.9157, 0.4643, 0.8754, 0.4878, 0.8789, 0.4878, 0.8789, 0.4643, 0.8754, 0.4691, 0.8397, 0.4938, 0.8429, 0.4938, 0.8429, 0.4691, 0.8397, 0.4725, 0.8085, 0.4981, 0.8111, 0.4981, 0.8111, 0.4725, 0.8085, 0.4747, 0.7805, 0.5008, 0.7825, 0.5008, 0.7825, 0.4747, 0.7805, 0.476, 0.754, 0.5024, 0.7552, 0.476, 0.754, 0.4502, 0.753, 0.4507, 0.7269, 0.4765, 0.7273, 0.4765, 0.7273, 0.4507, 0.7269, 0.4508, 0.699, 0.4765, 0.6987, 0.4765, 0.6987, 0.4508, 0.699, 0.4503, 0.6674, 0.4755, 0.6664, 0.4755, 0.6664, 0.4503, 0.6674, 0.4488, 0.6305, 0.4734, 0.6288, 0.4734, 0.6288, 0.4488, 0.6305, 0.446, 0.5882, 0.4694, 0.5859, 0.4694, 0.5859, 0.446, 0.5882, 0.4416, 0.5432, 0.4638, 0.5405, 0.4522, 0.9577, 0.4316, 0.9552, 0.4363, 0.9129, 0.4584, 0.9157, 0.4584, 0.9157, 0.4363, 0.9129, 0.4409, 0.8726, 0.4643, 0.8754, 0.4643, 0.8754, 0.4409, 0.8726, 0.4447, 0.8372, 0.4691, 0.8397, 0.4691, 0.8397, 0.4447, 0.8372, 0.4474, 0.8064, 0.4725, 0.8085, 0.4725, 0.8085, 0.4474, 0.8064, 0.4491, 0.7789, 0.4747, 0.7805, 0.4747, 0.7805, 0.4491, 0.7789, 0.4502, 0.753, 0.476, 0.754, 0.4502, 0.753, 0.4249, 0.7522, 0.4254, 0.7265, 0.4507, 0.7269, 0.4507, 0.7269, 0.4254, 0.7265, 0.4256, 0.6991, 0.4508, 0.699, 0.4508, 0.699, 0.4256, 0.6991, 0.4254, 0.668, 0.4503, 0.6674, 0.4503, 0.6674, 0.4254, 0.668, 0.4247, 0.6317, 0.4488, 0.6305, 0.4488, 0.6305, 0.4247, 0.6317, 0.4228, 0.5899, 0.446, 0.5882, 0.446, 0.5882, 0.4228, 0.5899, 0.4195, 0.5453, 0.4416, 0.5432, 0.4316, 0.9552, 0.4107, 0.9534, 0.4141, 0.9108, 0.4363, 0.9129, 0.4363, 0.9129, 0.4141, 0.9108, 0.4176, 0.8705, 0.4409, 0.8726, 0.4409, 0.8726, 0.4176, 0.8705, 0.4205, 0.8352, 0.4447, 0.8372, 0.4447, 0.8372, 0.4205, 0.8352, 0.4226, 0.8048, 0.4474, 0.8064, 0.4474, 0.8064, 0.4226, 0.8048, 0.424, 0.7777, 0.4491, 0.7789, 0.4491, 0.7789, 0.424, 0.7777, 0.4249, 0.7522, 0.4502, 0.753, 0.4249, 0.7522, 0.4, 0.7514, 0.4005, 0.7261, 0.4254, 0.7265, 0.4254, 0.7265, 0.4005, 0.7261, 0.4008, 0.699, 0.4256, 0.6991, 0.4256, 0.6991, 0.4008, 0.699, 0.401, 0.6683, 0.4254, 0.668, 0.4254, 0.668, 0.401, 0.6683, 0.4008, 0.6324, 0.4247, 0.6317, 0.4247, 0.6317, 0.4008, 0.6324, 0.3998, 0.591, 0.4228, 0.5899, 0.4228, 0.5899, 0.3998, 0.591, 0.3976, 0.5468, 0.4195, 0.5453, 0.4107, 0.9534, 0.3897, 0.9523, 0.3918, 0.9094, 0.4141, 0.9108, 0.4141, 0.9108, 0.3918, 0.9094, 0.3943, 0.869, 0.4176, 0.8705, 0.4176, 0.8705, 0.3943, 0.869, 0.3965, 0.8338, 0.4205, 0.8352, 0.4205, 0.8352, 0.3965, 0.8338, 0.3981, 0.8035, 0.4226, 0.8048, 0.4226, 0.8048, 0.3981, 0.8035, 0.3993, 0.7766, 0.424, 0.7777, 0.424, 0.7777, 0.3993, 0.7766, 0.4, 0.7514, 0.4249, 0.7522, 0.4, 0.7514, 0.3753, 0.7507, 0.3758, 0.7256, 0.4005, 0.7261, 0.4005, 0.7261, 0.3758, 0.7256, 0.3763, 0.6987, 0.4008, 0.699, 0.4008, 0.699, 0.3763, 0.6987, 0.3768, 0.6683, 0.401, 0.6683, 0.401, 0.6683, 0.3768, 0.6683, 0.3772, 0.6327, 0.4008, 0.6324, 0.4008, 0.6324, 0.3772, 0.6327, 0.377, 0.5917, 0.3998, 0.591, 0.3998, 0.591, 0.377, 0.5917, 0.3759, 0.5479, 0.3976, 0.5468, 0.3897, 0.9523, 0.3685, 0.9517, 0.3695, 0.9085, 0.3918, 0.9094, 0.3918, 0.9094, 0.3695, 0.9085, 0.3711, 0.868, 0.3943, 0.869, 0.3943, 0.869, 0.3711, 0.868, 0.3726, 0.8327, 0.3965, 0.8338, 0.3965, 0.8338, 0.3726, 0.8327, 0.3738, 0.8025, 0.3981, 0.8035, 0.3981, 0.8035, 0.3738, 0.8025, 0.3747, 0.7758, 0.3993, 0.7766, 0.3993, 0.7766, 0.3747, 0.7758, 0.3753, 0.7507, 0.4, 0.7514, 0.3753, 0.7507, 0.3507, 0.75, 0.3513, 0.7249, 0.3758, 0.7256, 0.3758, 0.7256, 0.3513, 0.7249, 0.3519, 0.6982, 0.3763, 0.6987, 0.3763, 0.6987, 0.3519, 0.6982, 0.3528, 0.668, 0.3768, 0.6683, 0.3768, 0.6683, 0.3528, 0.668, 0.3537, 0.6326, 0.3772, 0.6327, 0.3772, 0.6327, 0.3537, 0.6326, 0.3544, 0.5918, 0.377, 0.5917, 0.377, 0.5917, 0.3544, 0.5918, 0.3544, 0.5483, 0.3759, 0.5479, 0.3685, 0.9517, 0.3471, 0.9517, 0.347, 0.9082, 0.3695, 0.9085, 0.3695, 0.9085, 0.347, 0.9082, 0.3477, 0.8674, 0.3711, 0.868, 0.3711, 0.868, 0.3477, 0.8674, 0.3487, 0.832, 0.3726, 0.8327, 0.3726, 0.8327, 0.3487, 0.832, 0.3495, 0.8018, 0.3738, 0.8025, 0.3738, 0.8025, 0.3495, 0.8018, 0.3502, 0.7751, 0.3747, 0.7758, 0.3747, 0.7758, 0.3502, 0.7751, 0.3507, 0.75, 0.3753, 0.7507, 0.3507, 0.75, 0.3261, 0.7493, 0.3268, 0.7242, 0.3513, 0.7249, 0.3513, 0.7249, 0.3268, 0.7242, 0.3276, 0.6975, 0.3519, 0.6982, 0.3519, 0.6982, 0.3276, 0.6975, 0.3289, 0.6673, 0.3528, 0.668, 0.3528, 0.668, 0.3289, 0.6673, 0.3304, 0.632, 0.3537, 0.6326, 0.3537, 0.6326, 0.3304, 0.632, 0.3319, 0.5915, 0.3544, 0.5918, 0.3544, 0.5918, 0.3319, 0.5915, 0.333, 0.5483, 0.3544, 0.5483, 0.3471, 0.9517, 0.3255, 0.9521, 0.3244, 0.9083, 0.347, 0.9082, 0.347, 0.9082, 0.3244, 0.9083, 0.3243, 0.8673, 0.3477, 0.8674, 0.3477, 0.8674, 0.3243, 0.8673, 0.3246, 0.8317, 0.3487, 0.832, 0.3487, 0.832, 0.3246, 0.8317, 0.3251, 0.8013, 0.3495, 0.8018, 0.3495, 0.8018, 0.3251, 0.8013, 0.3256, 0.7744, 0.3502, 0.7751, 0.3502, 0.7751, 0.3256, 0.7744, 0.3261, 0.7493, 0.3507, 0.75, 0.3261, 0.7493, 0.3015, 0.7486, 0.3022, 0.7234, 0.3268, 0.7242, 0.3268, 0.7242, 0.3022, 0.7234, 0.3033, 0.6965, 0.3276, 0.6975, 0.3276, 0.6975, 0.3033, 0.6965, 0.3049, 0.6662, 0.3289, 0.6673, 0.3289, 0.6673, 0.3049, 0.6662, 0.3071, 0.631, 0.3304, 0.632, 0.3304, 0.632, 0.3071, 0.631, 0.3096, 0.5906, 0.3319, 0.5915, 0.3319, 0.5915, 0.3096, 0.5906, 0.3118, 0.5477, 0.333, 0.5483, 0.3255, 0.9521, 0.3038, 0.9532, 0.3017, 0.909, 0.3244, 0.9083, 0.3244, 0.9083, 0.3017, 0.909, 0.3006, 0.8676, 0.3243, 0.8673, 0.3243, 0.8673, 0.3006, 0.8676, 0.3004, 0.8317, 0.3246, 0.8317, 0.3246, 0.8317, 0.3004, 0.8317, 0.3006, 0.801, 0.3251, 0.8013, 0.3251, 0.8013, 0.3006, 0.801, 0.301, 0.7739, 0.3256, 0.7744, 0.3256, 0.7744, 0.301, 0.7739, 0.3015, 0.7486, 0.3261, 0.7493, 0.3015, 0.7486, 0.2765, 0.7478, 0.2774, 0.7223, 0.3022, 0.7234, 0.3022, 0.7234, 0.2774, 0.7223, 0.2788, 0.6952, 0.3033, 0.6965, 0.3033, 0.6965, 0.2788, 0.6952, 0.2809, 0.6648, 0.3049, 0.6662, 0.3049, 0.6662, 0.2809, 0.6648, 0.2839, 0.6295, 0.3071, 0.631, 0.3071, 0.631, 0.2839, 0.6295, 0.2874, 0.5892, 0.3096, 0.5906, 0.3096, 0.5906, 0.2874, 0.5892, 0.2907, 0.5466, 0.3118, 0.5477, 0.3038, 0.9532, 0.2819, 0.9547, 0.2787, 0.9101, 0.3017, 0.909, 0.3017, 0.909, 0.2787, 0.9101, 0.2768, 0.8683, 0.3006, 0.8676, 0.3006, 0.8676, 0.2768, 0.8683, 0.276, 0.832, 0.3004, 0.8317, 0.3004, 0.8317, 0.276, 0.832, 0.2758, 0.8009, 0.3006, 0.801, 0.3006, 0.801, 0.2758, 0.8009, 0.2761, 0.7735, 0.301, 0.7739, 0.301, 0.7739, 0.2761, 0.7735, 0.2765, 0.7478, 0.3015, 0.7486, 0.2765, 0.7478, 0.2513, 0.747, 0.2523, 0.7211, 0.2774, 0.7223, 0.2774, 0.7223, 0.2523, 0.7211, 0.2541, 0.6936, 0.2788, 0.6952, 0.2788, 0.6952, 0.2541, 0.6936, 0.2568, 0.6628, 0.2809, 0.6648, 0.2809, 0.6648, 0.2568, 0.6628, 0.2605, 0.6274, 0.2839, 0.6295, 0.2839, 0.6295, 0.2605, 0.6274, 0.2652, 0.5871, 0.2874, 0.5892, 0.2874, 0.5892, 0.2652, 0.5871, 0.2699, 0.5448, 0.2907, 0.5466, 0.2819, 0.9547, 0.2598, 0.9568, 0.2555, 0.9118, 0.2787, 0.9101, 0.2787, 0.9101, 0.2555, 0.9118, 0.2526, 0.8695, 0.2768, 0.8683, 0.2768, 0.8683, 0.2526, 0.8695, 0.2512, 0.8326, 0.276, 0.832, 0.276, 0.832, 0.2512, 0.8326, 0.2507, 0.801, 0.2758, 0.8009, 0.2758, 0.8009, 0.2507, 0.801, 0.2507, 0.7731, 0.2761, 0.7735, 0.2761, 0.7735, 0.2507, 0.7731, 0.2513, 0.747, 0.2765, 0.7478, 0.2513, 0.747, 0.2255, 0.746, 0.2268, 0.7195, 0.2523, 0.7211, 0.2523, 0.7211, 0.2268, 0.7195, 0.229, 0.6915, 0.2541, 0.6936, 0.2541, 0.6936, 0.229, 0.6915, 0.2324, 0.6603, 0.2568, 0.6628, 0.2568, 0.6628, 0.2324, 0.6603, 0.2371, 0.6246, 0.2605, 0.6274, 0.2605, 0.6274, 0.2371, 0.6246, 0.2431, 0.5843, 0.2652, 0.5871, 0.2652, 0.5871, 0.2431, 0.5843, 0.2492, 0.5423, 0.2699, 0.5448, 0.2598, 0.9568, 0.2376, 0.9595, 0.232, 0.9141, 0.2555, 0.9118, 0.2555, 0.9118, 0.232, 0.9141, 0.2281, 0.8712, 0.2526, 0.8695, 0.2526, 0.8695, 0.2281, 0.8712, 0.2259, 0.8336, 0.2512, 0.8326, 0.2512, 0.8326, 0.2259, 0.8336, 0.225, 0.8013, 0.2507, 0.801, 0.2507, 0.801, 0.225, 0.8013, 0.2249, 0.7727, 0.2507, 0.7731, 0.2507, 0.7731, 0.2249, 0.7727, 0.2255, 0.746, 0.2513, 0.747, 0.2255, 0.746, 0.199, 0.7448, 0.2006, 0.7175, 0.2268, 0.7195, 0.2268, 0.7195, 0.2006, 0.7175, 0.2034, 0.6889, 0.229, 0.6915, 0.229, 0.6915, 0.2034, 0.6889, 0.2076, 0.6571, 0.2324, 0.6603, 0.2324, 0.6603, 0.2076, 0.6571, 0.2136, 0.6211, 0.2371, 0.6246, 0.2371, 0.6246, 0.2136, 0.6211, 0.221, 0.5808, 0.2431, 0.5843, 0.2431, 0.5843, 0.221, 0.5808, 0.2288, 0.539, 0.2492, 0.5423, 0.2376, 0.9595, 0.2153, 0.9628, 0.2083, 0.9171, 0.232, 0.9141, 0.232, 0.9141, 0.2083, 0.9171, 0.2031, 0.8735, 0.2281, 0.8712, 0.2281, 0.8712, 0.2031, 0.8735, 0.2, 0.8351, 0.2259, 0.8336, 0.2259, 0.8336, 0.2, 0.8351, 0.1986, 0.8018, 0.225, 0.8013, 0.225, 0.8013, 0.1986, 0.8018, 0.1983, 0.7724, 0.2249, 0.7727, 0.2249, 0.7727, 0.1983, 0.7724, 0.199, 0.7448, 0.2255, 0.746, 0.199, 0.7448, 0.1716, 0.7434, 0.1736, 0.7151, 0.2006, 0.7175, 0.2006, 0.7175, 0.1736, 0.7151, 0.1771, 0.6855, 0.2034, 0.6889, 0.2034, 0.6889, 0.1771, 0.6855, 0.1825, 0.6531, 0.2076, 0.6571, 0.2076, 0.6571, 0.1825, 0.6531, 0.1899, 0.6167, 0.2136, 0.6211, 0.2136, 0.6211, 0.1899, 0.6167, 0.199, 0.5764, 0.221, 0.5808, 0.221, 0.5808, 0.199, 0.5764, 0.2086, 0.5349, 0.2288, 0.539, 0.2153, 0.9628, 0.1928, 0.9669, 0.1843, 0.9208, 0.2083, 0.9171, 0.2083, 0.9171, 0.1843, 0.9208, 0.1776, 0.8765, 0.2031, 0.8735, 0.2031, 0.8735, 0.1776, 0.8765, 0.1734, 0.8371, 0.2, 0.8351, 0.2, 0.8351, 0.1734, 0.8371, 0.1713, 0.8027, 0.1986, 0.8018, 0.1986, 0.8018, 0.1713, 0.8027, 0.1708, 0.7721, 0.1983, 0.7724, 0.1983, 0.7724, 0.1708, 0.7721, 0.1716, 0.7434, 0.199, 0.7448, 0.1716, 0.7434, 0.1429, 0.7417, 0.1455, 0.712, 0.1736, 0.7151, 0.1736, 0.7151, 0.1455, 0.712, 0.15, 0.6813, 0.1771, 0.6855, 0.1771, 0.6855, 0.15, 0.6813, 0.1568, 0.648, 0.1825, 0.6531, 0.1825, 0.6531, 0.1568, 0.648, 0.1661, 0.6112, 0.1899, 0.6167, 0.1899, 0.6167, 0.1661, 0.6112, 0.1772, 0.5709, 0.199, 0.5764, 0.199, 0.5764, 0.1772, 0.5709, 0.1886, 0.5299, 0.2086, 0.5349, 0.1928, 0.9669, 0.1703, 0.9717, 0.16, 0.9254, 0.1843, 0.9208, 0.1843, 0.9208, 0.16, 0.9254, 0.1516, 0.8805, 0.1776, 0.8765, 0.1776, 0.8765, 0.1516, 0.8805, 0.1459, 0.8399, 0.1734, 0.8371, 0.1734, 0.8371, 0.1459, 0.8399, 0.1429, 0.804, 0.1713, 0.8027, 0.1713, 0.8027, 0.1429, 0.804, 0.142, 0.7718, 0.1708, 0.7721, 0.1708, 0.7721, 0.142, 0.7718, 0.1429, 0.7417, 0.1716, 0.7434, 0.1429, 0.7417, 0.1125, 0.7395, 0.116, 0.708, 0.1455, 0.712, 0.1455, 0.712, 0.116, 0.708, 0.1219, 0.6758, 0.15, 0.6813, 0.15, 0.6813, 0.1219, 0.6758, 0.1306, 0.6415, 0.1568, 0.648, 0.1568, 0.648, 0.1306, 0.6415, 0.1421, 0.6044, 0.1661, 0.6112, 0.1661, 0.6112, 0.1421, 0.6044, 0.1555, 0.5644, 0.1772, 0.5709, 0.1772, 0.5709, 0.1555, 0.5644, 0.169, 0.524, 0.1886, 0.5299, 0.1703, 0.9717, 0.1478, 0.9773, 0.1356, 0.9311, 0.16, 0.9254, 0.16, 0.9254, 0.1356, 0.9311, 0.1249, 0.8856, 0.1516, 0.8805, 0.1516, 0.8805, 0.1249, 0.8856, 0.1172, 0.8436, 0.1459, 0.8399, 0.1459, 0.8399, 0.1172, 0.8436, 0.1129, 0.806, 0.1429, 0.804, 0.1429, 0.804, 0.1129, 0.806, 0.1114, 0.7717, 0.142, 0.7718, 0.142, 0.7718, 0.1114, 0.7717, 0.1125, 0.7395, 0.1429, 0.7417, 0.1125, 0.7395, 0.07976, 0.7367, 0.08447, 0.7027, 0.116, 0.708, 0.116, 0.708, 0.08447, 0.7027, 0.09253, 0.6685, 0.1219, 0.6758, 0.1219, 0.6758, 0.09253, 0.6685, 0.1039, 0.6333, 0.1306, 0.6415, 0.1306, 0.6415, 0.1039, 0.6333, 0.1182, 0.5961, 0.1421, 0.6044, 0.1421, 0.6044, 0.1182, 0.5961, 0.1341, 0.5568, 0.1555, 0.5644, 0.1555, 0.5644, 0.1341, 0.5568, 0.1497, 0.517, 0.169, 0.524, 0.1478, 0.9773, 0.1255, 0.9839, 0.1112, 0.938, 0.1356, 0.9311, 0.1356, 0.9311, 0.1112, 0.938, 0.09766, 0.8922, 0.1249, 0.8856, 0.1249, 0.8856, 0.09766, 0.8922, 0.08718, 0.8489, 0.1172, 0.8436, 0.1172, 0.8436, 0.08718, 0.8489, 0.08081, 0.8089, 0.1129, 0.806, 0.1129, 0.806, 0.08081, 0.8089, 0.07846, 0.7718, 0.1114, 0.7717, 0.1114, 0.7717, 0.07846, 0.7718, 0.07976, 0.7367, 0.1125, 0.7395, 0.07976, 0.7367, 0.04359, 0.733, 0.05033, 0.6953, 0.08447, 0.7027, 0.08447, 0.7027, 0.05033, 0.6953, 0.06166, 0.6587, 0.09253, 0.6685, 0.09253, 0.6685, 0.06166, 0.6587, 0.07686, 0.6226, 0.1039, 0.6333, 0.1039, 0.6333, 0.07686, 0.6226, 0.09471, 0.5859, 0.1182, 0.5961, 0.1182, 0.5961, 0.09471, 0.5859, 0.1133, 0.5479, 0.1341, 0.5568, 0.1341, 0.5568, 0.1133, 0.5479, 0.1308, 0.509, 0.1497, 0.517, 0.1255, 0.9839, 0.1034, 0.9914, 0.08697, 0.9462, 0.1112, 0.938, 0.1112, 0.938, 0.08697, 0.9462, 0.07004, 0.9008, 0.09766, 0.8922, 0.09766, 0.8922, 0.07004, 0.9008, 0.05557, 0.8563, 0.08718, 0.8489, 0.08718, 0.8489, 0.05557, 0.8563, 0.04594, 0.8134, 0.08081, 0.8089, 0.08081, 0.8089, 0.04594, 0.8134, 0.04199, 0.7723, 0.07846, 0.7718, 0.07846, 0.7718, 0.04199, 0.7723, 0.04359, 0.733, 0.07976, 0.7367, 0.04359, 0.733, 0.002133, 0.7277, 0.01247, 0.6845, 0.05033, 0.6953, 0.05033, 0.6953, 0.01247, 0.6845, 0.02923, 0.645, 0.06166, 0.6587, 0.06166, 0.6587, 0.02923, 0.645, 0.04998, 0.6087, 0.07686, 0.6226, 0.07686, 0.6226, 0.04998, 0.6087, 0.07218, 0.5737, 0.09471, 0.5859, 0.09471, 0.5859, 0.07218, 0.5737, 0.09342, 0.5379, 0.1133, 0.5479, 0.1133, 0.5479, 0.09342, 0.5379, 0.1121, 0.5001, 0.1308, 0.509, 0.1034, 0.9914, 0.08168, 0.9999, 0.06345, 0.9558, 0.08697, 0.9462, 0.08697, 0.9462, 0.06345, 0.9558, 0.0424, 0.9119, 0.07004, 0.9008, 0.07004, 0.9008, 0.0424, 0.9119, 0.02221, 0.8671, 0.05557, 0.8563, 0.05557, 0.8563, 0.02221, 0.8671, 0.007145, 0.8208, 0.04594, 0.8134, 0.04594, 0.8134, 0.007145, 0.8208, 0.0001184, 0.7737, 0.04199, 0.7723, 0.04199, 0.7723, 0.0001184, 0.7737, 0.002133, 0.7277, 0.04359, 0.733, 0.002133, 0.2277, 0.04359, 0.233, 0.04199, 0.2723, 0.0001184, 0.2737, 0.0001184, 0.2737, 0.04199, 0.2723, 0.04594, 0.3134, 0.007145, 0.3208, 0.007145, 0.3208, 0.04594, 0.3134, 0.05557, 0.3563, 0.02221, 0.3671, 0.02221, 0.3671, 0.05557, 0.3563, 0.07004, 0.4008, 0.0424, 0.4119, 0.0424, 0.4119, 0.07004, 0.4008, 0.08697, 0.4462, 0.06345, 0.4558, 0.06345, 0.4558, 0.08697, 0.4462, 0.1034, 0.4914, 0.08168, 0.4999, 0.1121, 0.0001184, 0.1308, 0.008979, 0.1133, 0.04789, 0.09342, 0.03789, 0.09342, 0.03789, 0.1133, 0.04789, 0.09471, 0.08595, 0.07218, 0.07372, 0.07218, 0.07372, 0.09471, 0.08595, 0.07686, 0.1226, 0.04998, 0.1087, 0.04998, 0.1087, 0.07686, 0.1226, 0.06166, 0.1587, 0.02923, 0.145, 0.02923, 0.145, 0.06166, 0.1587, 0.05033, 0.1953, 0.01247, 0.1845, 0.01247, 0.1845, 0.05033, 0.1953, 0.04359, 0.233, 0.002133, 0.2277, 0.04359, 0.233, 0.07976, 0.2367, 0.07846, 0.2718, 0.04199, 0.2723, 0.04199, 0.2723, 0.07846, 0.2718, 0.08081, 0.3089, 0.04594, 0.3134, 0.04594, 0.3134, 0.08081, 0.3089, 0.08718, 0.3489, 0.05557, 0.3563, 0.05557, 0.3563, 0.08718, 0.3489, 0.09766, 0.3922, 0.07004, 0.4008, 0.07004, 0.4008, 0.09766, 0.3922, 0.1112, 0.438, 0.08697, 0.4462, 0.08697, 0.4462, 0.1112, 0.438, 0.1255, 0.4839, 0.1034, 0.4914, 0.1308, 0.008979, 0.1497, 0.01696, 0.1341, 0.05677, 0.1133, 0.04789, 0.1133, 0.04789, 0.1341, 0.05677, 0.1182, 0.09608, 0.09471, 0.08595, 0.09471, 0.08595, 0.1182, 0.09608, 0.1039, 0.1333, 0.07686, 0.1226, 0.07686, 0.1226, 0.1039, 0.1333, 0.09253, 0.1685, 0.06166, 0.1587, 0.06166, 0.1587, 0.09253, 0.1685, 0.08447, 0.2027, 0.05033, 0.1953, 0.05033, 0.1953, 0.08447, 0.2027, 0.07976, 0.2367, 0.04359, 0.233, 0.07976, 0.2367, 0.1125, 0.2395, 0.1114, 0.2717, 0.07846, 0.2718, 0.07846, 0.2718, 0.1114, 0.2717, 0.1129, 0.306, 0.08081, 0.3089, 0.08081, 0.3089, 0.1129, 0.306, 0.1172, 0.3436, 0.08718, 0.3489, 0.08718, 0.3489, 0.1172, 0.3436, 0.1249, 0.3856, 0.09766, 0.3922, 0.09766, 0.3922, 0.1249, 0.3856, 0.1356, 0.4311, 0.1112, 0.438, 0.1112, 0.438, 0.1356, 0.4311, 0.1478, 0.4773, 0.1255, 0.4839, 0.1497, 0.01696, 0.169, 0.02395, 0.1555, 0.06444, 0.1341, 0.05677, 0.1341, 0.05677, 0.1555, 0.06444, 0.1421, 0.1044, 0.1182, 0.09608, 0.1182, 0.09608, 0.1421, 0.1044, 0.1306, 0.1415, 0.1039, 0.1333, 0.1039, 0.1333, 0.1306, 0.1415, 0.1219, 0.1758, 0.09253, 0.1685, 0.09253, 0.1685, 0.1219, 0.1758, 0.116, 0.208, 0.08447, 0.2027, 0.08447, 0.2027, 0.116, 0.208, 0.1125, 0.2395, 0.07976, 0.2367, 0.1125, 0.2395, 0.1429, 0.2417, 0.142, 0.2718, 0.1114, 0.2717, 0.1114, 0.2717, 0.142, 0.2718, 0.1429, 0.304, 0.1129, 0.306, 0.1129, 0.306, 0.1429, 0.304, 0.1459, 0.3399, 0.1172, 0.3436, 0.1172, 0.3436, 0.1459, 0.3399, 0.1516, 0.3805, 0.1249, 0.3856, 0.1249, 0.3856, 0.1516, 0.3805, 0.16, 0.4254, 0.1356, 0.4311, 0.1356, 0.4311, 0.16, 0.4254, 0.1703, 0.4717, 0.1478, 0.4773, 0.169, 0.02395, 0.1886, 0.02993, 0.1772, 0.07095, 0.1555, 0.06444, 0.1555, 0.06444, 0.1772, 0.07095, 0.1661, 0.1112, 0.1421, 0.1044, 0.1421, 0.1044, 0.1661, 0.1112, 0.1568, 0.148, 0.1306, 0.1415, 0.1306, 0.1415, 0.1568, 0.148, 0.15, 0.1813, 0.1219, 0.1758, 0.1219, 0.1758, 0.15, 0.1813, 0.1455, 0.212, 0.116, 0.208, 0.116, 0.208, 0.1455, 0.212, 0.1429, 0.2417, 0.1125, 0.2395, 0.1429, 0.2417, 0.1716, 0.2434, 0.1708, 0.2721, 0.142, 0.2718, 0.142, 0.2718, 0.1708, 0.2721, 0.1713, 0.3027, 0.1429, 0.304, 0.1429, 0.304, 0.1713, 0.3027, 0.1734, 0.3371, 0.1459, 0.3399, 0.1459, 0.3399, 0.1734, 0.3371, 0.1776, 0.3765, 0.1516, 0.3805, 0.1516, 0.3805, 0.1776, 0.3765, 0.1843, 0.4208, 0.16, 0.4254, 0.16, 0.4254, 0.1843, 0.4208, 0.1928, 0.4669, 0.1703, 0.4717, 0.1886, 0.02993, 0.2086, 0.03493, 0.199, 0.07636, 0.1772, 0.07095, 0.1772, 0.07095, 0.199, 0.07636, 0.1899, 0.1167, 0.1661, 0.1112, 0.1661, 0.1112, 0.1899, 0.1167, 0.1825, 0.1531, 0.1568, 0.148, 0.1568, 0.148, 0.1825, 0.1531, 0.1771, 0.1855, 0.15, 0.1813, 0.15, 0.1813, 0.1771, 0.1855, 0.1736, 0.2151, 0.1455, 0.212, 0.1455, 0.212, 0.1736, 0.2151, 0.1716, 0.2434, 0.1429, 0.2417, 0.1716, 0.2434, 0.199, 0.2448, 0.1983, 0.2724, 0.1708, 0.2721, 0.1708, 0.2721, 0.1983, 0.2724, 0.1986, 0.3018, 0.1713, 0.3027, 0.1713, 0.3027, 0.1986, 0.3018, 0.2, 0.3351, 0.1734, 0.3371, 0.1734, 0.3371, 0.2, 0.3351, 0.2031, 0.3735, 0.1776, 0.3765, 0.1776, 0.3765, 0.2031, 0.3735, 0.2083, 0.4171, 0.1843, 0.4208, 0.1843, 0.4208, 0.2083, 0.4171, 0.2153, 0.4628, 0.1928, 0.4669, 0.2086, 0.03493, 0.2288, 0.03901, 0.221, 0.08078, 0.199, 0.07636, 0.199, 0.07636, 0.221, 0.08078, 0.2136, 0.1211, 0.1899, 0.1167, 0.1899, 0.1167, 0.2136, 0.1211, 0.2076, 0.1571, 0.1825, 0.1531, 0.1825, 0.1531, 0.2076, 0.1571, 0.2034, 0.1889, 0.1771, 0.1855, 0.1771, 0.1855, 0.2034, 0.1889, 0.2006, 0.2175, 0.1736, 0.2151, 0.1736, 0.2151, 0.2006, 0.2175, 0.199, 0.2448, 0.1716, 0.2434, 0.199, 0.2448, 0.2255, 0.246, 0.2249, 0.2727, 0.1983, 0.2724, 0.1983, 0.2724, 0.2249, 0.2727, 0.225, 0.3013, 0.1986, 0.3018, 0.1986, 0.3018, 0.225, 0.3013, 0.2259, 0.3336, 0.2, 0.3351, 0.2, 0.3351, 0.2259, 0.3336, 0.2281, 0.3712, 0.2031, 0.3735, 0.2031, 0.3735, 0.2281, 0.3712, 0.232, 0.4141, 0.2083, 0.4171, 0.2083, 0.4171, 0.232, 0.4141, 0.2376, 0.4595, 0.2153, 0.4628, 0.2288, 0.03901, 0.2492, 0.04227, 0.2431, 0.08433, 0.221, 0.08078, 0.221, 0.08078, 0.2431, 0.08433, 0.2371, 0.1246, 0.2136, 0.1211, 0.2136, 0.1211, 0.2371, 0.1246, 0.2324, 0.1603, 0.2076, 0.1571, 0.2076, 0.1571, 0.2324, 0.1603, 0.229, 0.1915, 0.2034, 0.1889, 0.2034, 0.1889, 0.229, 0.1915, 0.2268, 0.2195, 0.2006, 0.2175, 0.2006, 0.2175, 0.2268, 0.2195, 0.2255, 0.246, 0.199, 0.2448, 0.2255, 0.246, 0.2513, 0.247, 0.2507, 0.2731, 0.2249, 0.2727, 0.2249, 0.2727, 0.2507, 0.2731, 0.2507, 0.301, 0.225, 0.3013, 0.225, 0.3013, 0.2507, 0.301, 0.2512, 0.3326, 0.2259, 0.3336, 0.2259, 0.3336, 0.2512, 0.3326, 0.2526, 0.3695, 0.2281, 0.3712, 0.2281, 0.3712, 0.2526, 0.3695, 0.2555, 0.4118, 0.232, 0.4141, 0.232, 0.4141, 0.2555, 0.4118, 0.2598, 0.4568, 0.2376, 0.4595, 0.2492, 0.04227, 0.2699, 0.04476, 0.2652, 0.0871, 0.2431, 0.08433, 0.2431, 0.08433, 0.2652, 0.0871, 0.2605, 0.1274, 0.2371, 0.1246, 0.2371, 0.1246, 0.2605, 0.1274, 0.2568, 0.1628, 0.2324, 0.1603, 0.2324, 0.1603, 0.2568, 0.1628, 0.2541, 0.1936, 0.229, 0.1915, 0.229, 0.1915, 0.2541, 0.1936, 0.2523, 0.2211, 0.2268, 0.2195, 0.2268, 0.2195, 0.2523, 0.2211, 0.2513, 0.247, 0.2255, 0.246, 0.2513, 0.247, 0.2765, 0.2478, 0.2761, 0.2735, 0.2507, 0.2731, 0.2507, 0.2731, 0.2761, 0.2735, 0.2758, 0.3009, 0.2507, 0.301, 0.2507, 0.301, 0.2758, 0.3009, 0.276, 0.332, 0.2512, 0.3326, 0.2512, 0.3326, 0.276, 0.332, 0.2768, 0.3683, 0.2526, 0.3695, 0.2526, 0.3695, 0.2768, 0.3683, 0.2787, 0.4101, 0.2555, 0.4118, 0.2555, 0.4118, 0.2787, 0.4101, 0.2819, 0.4547, 0.2598, 0.4568, 0.2699, 0.04476, 0.2907, 0.04656, 0.2874, 0.08917, 0.2652, 0.0871, 0.2652, 0.0871, 0.2874, 0.08917, 0.2839, 0.1295, 0.2605, 0.1274, 0.2605, 0.1274, 0.2839, 0.1295, 0.2809, 0.1648, 0.2568, 0.1628, 0.2568, 0.1628, 0.2809, 0.1648, 0.2788, 0.1952, 0.2541, 0.1936, 0.2541, 0.1936, 0.2788, 0.1952, 0.2774, 0.2223, 0.2523, 0.2211, 0.2523, 0.2211, 0.2774, 0.2223, 0.2765, 0.2478, 0.2513, 0.247, 0.2765, 0.2478, 0.3015, 0.2486, 0.301, 0.2739, 0.2761, 0.2735, 0.2761, 0.2735, 0.301, 0.2739, 0.3006, 0.301, 0.2758, 0.3009, 0.2758, 0.3009, 0.3006, 0.301, 0.3004, 0.3317, 0.276, 0.332, 0.276, 0.332, 0.3004, 0.3317, 0.3006, 0.3676, 0.2768, 0.3683, 0.2768, 0.3683, 0.3006, 0.3676, 0.3017, 0.409, 0.2787, 0.4101, 0.2787, 0.4101, 0.3017, 0.409, 0.3038, 0.4532, 0.2819, 0.4547, 0.2907, 0.04656, 0.3118, 0.04773, 0.3096, 0.09062, 0.2874, 0.08917, 0.2874, 0.08917, 0.3096, 0.09062, 0.3071, 0.131, 0.2839, 0.1295, 0.2839, 0.1295, 0.3071, 0.131, 0.3049, 0.1662, 0.2809, 0.1648, 0.2809, 0.1648, 0.3049, 0.1662, 0.3033, 0.1965, 0.2788, 0.1952, 0.2788, 0.1952, 0.3033, 0.1965, 0.3022, 0.2234, 0.2774, 0.2223, 0.2774, 0.2223, 0.3022, 0.2234, 0.3015, 0.2486, 0.2765, 0.2478, 0.3015, 0.2486, 0.3261, 0.2493, 0.3256, 0.2744, 0.301, 0.2739, 0.301, 0.2739, 0.3256, 0.2744, 0.3251, 0.3013, 0.3006, 0.301, 0.3006, 0.301, 0.3251, 0.3013, 0.3246, 0.3317, 0.3004, 0.3317, 0.3004, 0.3317, 0.3246, 0.3317, 0.3243, 0.3673, 0.3006, 0.3676, 0.3006, 0.3676, 0.3243, 0.3673, 0.3244, 0.4083, 0.3017, 0.409, 0.3017, 0.409, 0.3244, 0.4083, 0.3255, 0.4521, 0.3038, 0.4532, 0.3118, 0.04773, 0.333, 0.04831, 0.3319, 0.0915, 0.3096, 0.09062, 0.3096, 0.09062, 0.3319, 0.0915, 0.3304, 0.132, 0.3071, 0.131, 0.3071, 0.131, 0.3304, 0.132, 0.3289, 0.1673, 0.3049, 0.1662, 0.3049, 0.1662, 0.3289, 0.1673, 0.3276, 0.1975, 0.3033, 0.1965, 0.3033, 0.1965, 0.3276, 0.1975, 0.3268, 0.2242, 0.3022, 0.2234, 0.3022, 0.2234, 0.3268, 0.2242, 0.3261, 0.2493, 0.3015, 0.2486, 0.3261, 0.2493, 0.3507, 0.25, 0.3502, 0.2751, 0.3256, 0.2744, 0.3256, 0.2744, 0.3502, 0.2751, 0.3495, 0.3018, 0.3251, 0.3013, 0.3251, 0.3013, 0.3495, 0.3018, 0.3487, 0.332, 0.3246, 0.3317, 0.3246, 0.3317, 0.3487, 0.332, 0.3477, 0.3674, 0.3243, 0.3673, 0.3243, 0.3673, 0.3477, 0.3674, 0.347, 0.4082, 0.3244, 0.4083, 0.3244, 0.4083, 0.347, 0.4082, 0.3471, 0.4517, 0.3255, 0.4521, 0.333, 0.04831, 0.3544, 0.04835, 0.3544, 0.09185, 0.3319, 0.0915, 0.3319, 0.0915, 0.3544, 0.09185, 0.3537, 0.1326, 0.3304, 0.132, 0.3304, 0.132, 0.3537, 0.1326, 0.3528, 0.168, 0.3289, 0.1673, 0.3289, 0.1673, 0.3528, 0.168, 0.3519, 0.1982, 0.3276, 0.1975, 0.3276, 0.1975, 0.3519, 0.1982, 0.3513, 0.2249, 0.3268, 0.2242, 0.3268, 0.2242, 0.3513, 0.2249, 0.3507, 0.25, 0.3261, 0.2493, 0.3507, 0.25, 0.3753, 0.2507, 0.3747, 0.2758, 0.3502, 0.2751, 0.3502, 0.2751, 0.3747, 0.2758, 0.3738, 0.3025, 0.3495, 0.3018, 0.3495, 0.3018, 0.3738, 0.3025, 0.3726, 0.3327, 0.3487, 0.332, 0.3487, 0.332, 0.3726, 0.3327, 0.3711, 0.368, 0.3477, 0.3674, 0.3477, 0.3674, 0.3711, 0.368, 0.3695, 0.4085, 0.347, 0.4082, 0.347, 0.4082, 0.3695, 0.4085, 0.3685, 0.4517, 0.3471, 0.4517, 0.3544, 0.04835, 0.3759, 0.04785, 0.377, 0.09169, 0.3544, 0.09185, 0.3544, 0.09185, 0.377, 0.09169, 0.3772, 0.1327, 0.3537, 0.1326, 0.3537, 0.1326, 0.3772, 0.1327, 0.3768, 0.1683, 0.3528, 0.168, 0.3528, 0.168, 0.3768, 0.1683, 0.3763, 0.1987, 0.3519, 0.1982, 0.3519, 0.1982, 0.3763, 0.1987, 0.3758, 0.2256, 0.3513, 0.2249, 0.3513, 0.2249, 0.3758, 0.2256, 0.3753, 0.2507, 0.3507, 0.25, 0.3753, 0.2507, 0.4, 0.2514, 0.3993, 0.2766, 0.3747, 0.2758, 0.3747, 0.2758, 0.3993, 0.2766, 0.3981, 0.3035, 0.3738, 0.3025, 0.3738, 0.3025, 0.3981, 0.3035, 0.3965, 0.3338, 0.3726, 0.3327, 0.3726, 0.3327, 0.3965, 0.3338, 0.3943, 0.369, 0.3711, 0.368, 0.3711, 0.368, 0.3943, 0.369, 0.3918, 0.4094, 0.3695, 0.4085, 0.3695, 0.4085, 0.3918, 0.4094, 0.3897, 0.4523, 0.3685, 0.4517, 0.3759, 0.04785, 0.3976, 0.04683, 0.3998, 0.09103, 0.377, 0.09169, 0.377, 0.09169, 0.3998, 0.09103, 0.4008, 0.1324, 0.3772, 0.1327, 0.3772, 0.1327, 0.4008, 0.1324, 0.401, 0.1683, 0.3768, 0.1683, 0.3768, 0.1683, 0.401, 0.1683, 0.4008, 0.199, 0.3763, 0.1987, 0.3763, 0.1987, 0.4008, 0.199, 0.4005, 0.2261, 0.3758, 0.2256, 0.3758, 0.2256, 0.4005, 0.2261, 0.4, 0.2514, 0.3753, 0.2507, 0.4, 0.2514, 0.4249, 0.2522, 0.424, 0.2777, 0.3993, 0.2766, 0.3993, 0.2766, 0.424, 0.2777, 0.4226, 0.3048, 0.3981, 0.3035, 0.3981, 0.3035, 0.4226, 0.3048, 0.4205, 0.3352, 0.3965, 0.3338, 0.3965, 0.3338, 0.4205, 0.3352, 0.4176, 0.3705, 0.3943, 0.369, 0.3943, 0.369, 0.4176, 0.3705, 0.4141, 0.4108, 0.3918, 0.4094, 0.3918, 0.4094, 0.4141, 0.4108, 0.4107, 0.4534, 0.3897, 0.4523, 0.3976, 0.04683, 0.4195, 0.04528, 0.4228, 0.08986, 0.3998, 0.09103, 0.3998, 0.09103, 0.4228, 0.08986, 0.4246, 0.1317, 0.4008, 0.1324, 0.4008, 0.1324, 0.4246, 0.1317, 0.4254, 0.168, 0.401, 0.1683, 0.401, 0.1683, 0.4254, 0.168, 0.4256, 0.1991, 0.4008, 0.199, 0.4008, 0.199, 0.4256, 0.1991, 0.4254, 0.2265, 0.4005, 0.2261, 0.4005, 0.2261, 0.4254, 0.2265, 0.4249, 0.2522, 0.4, 0.2514, 0.4249, 0.2522, 0.4502, 0.253, 0.4491, 0.2789, 0.424, 0.2777, 0.424, 0.2777, 0.4491, 0.2789, 0.4474, 0.3064, 0.4226, 0.3048, 0.4226, 0.3048, 0.4474, 0.3064, 0.4447, 0.3372, 0.4205, 0.3352, 0.4205, 0.3352, 0.4447, 0.3372, 0.4409, 0.3726, 0.4176, 0.3705, 0.4176, 0.3705, 0.4409, 0.3726, 0.4363, 0.4129, 0.4141, 0.4108, 0.4141, 0.4108, 0.4363, 0.4129, 0.4316, 0.4552, 0.4107, 0.4534, 0.4195, 0.04528, 0.4416, 0.04317, 0.446, 0.08815, 0.4228, 0.08986, 0.4228, 0.08986, 0.446, 0.08815, 0.4488, 0.1305, 0.4246, 0.1317, 0.4246, 0.1317, 0.4488, 0.1305, 0.4503, 0.1674, 0.4254, 0.168, 0.4254, 0.168, 0.4503, 0.1674, 0.4508, 0.199, 0.4256, 0.1991, 0.4256, 0.1991, 0.4508, 0.199, 0.4507, 0.2269, 0.4254, 0.2265, 0.4254, 0.2265, 0.4507, 0.2269, 0.4502, 0.253, 0.4249, 0.2522, 0.4502, 0.253, 0.476, 0.254, 0.4747, 0.2805, 0.4491, 0.2789, 0.4491, 0.2789, 0.4747, 0.2805, 0.4725, 0.3085, 0.4474, 0.3064, 0.4474, 0.3064, 0.4725, 0.3085, 0.4691, 0.3397, 0.4447, 0.3372, 0.4447, 0.3372, 0.4691, 0.3397, 0.4643, 0.3754, 0.4409, 0.3726, 0.4409, 0.3726, 0.4643, 0.3754, 0.4584, 0.4157, 0.4363, 0.4129, 0.4363, 0.4129, 0.4584, 0.4157, 0.4522, 0.4577, 0.4316, 0.4552, 0.4416, 0.04317, 0.4638, 0.04048, 0.4694, 0.08585, 0.446, 0.08815, 0.446, 0.08815, 0.4694, 0.08585, 0.4734, 0.1288, 0.4488, 0.1305, 0.4488, 0.1305, 0.4734, 0.1288, 0.4755, 0.1664, 0.4503, 0.1674, 0.4503, 0.1674, 0.4755, 0.1664, 0.4765, 0.1987, 0.4508, 0.199, 0.4508, 0.199, 0.4765, 0.1987, 0.4765, 0.2273, 0.4507, 0.2269, 0.4507, 0.2269, 0.4765, 0.2273, 0.476, 0.254, 0.4502, 0.253, 0.476, 0.254, 0.5024, 0.2552, 0.5008, 0.2825, 0.4747, 0.2805, 0.4747, 0.2805, 0.5008, 0.2825, 0.4981, 0.3111, 0.4725, 0.3085, 0.4725, 0.3085, 0.4981, 0.3111, 0.4938, 0.3429, 0.4691, 0.3397, 0.4691, 0.3397, 0.4938, 0.3429, 0.4878, 0.3789, 0.4643, 0.3754, 0.4643, 0.3754, 0.4878, 0.3789, 0.4804, 0.4192, 0.4584, 0.4157, 0.4584, 0.4157, 0.4804, 0.4192, 0.4727, 0.461, 0.4522, 0.4577, 0.4638, 0.04048, 0.4862, 0.03716, 0.4932, 0.08289, 0.4694, 0.08585, 0.4694, 0.08585, 0.4932, 0.08289, 0.4983, 0.1265, 0.4734, 0.1288, 0.4734, 0.1288, 0.4983, 0.1265, 0.5014, 0.1649, 0.4755, 0.1664, 0.4755, 0.1664, 0.5014, 0.1649, 0.5028, 0.1982, 0.4765, 0.1987, 0.4765, 0.1987, 0.5028, 0.1982, 0.5031, 0.2276, 0.4765, 0.2273, 0.4765, 0.2273, 0.5031, 0.2276, 0.5024, 0.2552, 0.476, 0.254, 0.5024, 0.2552, 0.5299, 0.2566, 0.5278, 0.2849, 0.5008, 0.2825, 0.5008, 0.2825, 0.5278, 0.2849, 0.5243, 0.3145, 0.4981, 0.3111, 0.4981, 0.3111, 0.5243, 0.3145, 0.519, 0.3469, 0.4938, 0.3429, 0.4938, 0.3429, 0.519, 0.3469, 0.5115, 0.3833, 0.4878, 0.3789, 0.4878, 0.3789, 0.5115, 0.3833, 0.5024, 0.4236, 0.4804, 0.4192, 0.4804, 0.4192, 0.5024, 0.4236, 0.4929, 0.4651, 0.4727, 0.461, 0.4862, 0.03716, 0.5086, 0.03313, 0.5172, 0.07917, 0.4932, 0.08289, 0.4932, 0.08289, 0.5172, 0.07917, 0.5238, 0.1235, 0.4983, 0.1265, 0.4983, 0.1265, 0.5238, 0.1235, 0.528, 0.1629, 0.5014, 0.1649, 0.5014, 0.1649, 0.528, 0.1629, 0.5301, 0.1973, 0.5028, 0.1982, 0.5028, 0.1982, 0.5301, 0.1973, 0.5306, 0.2279, 0.5031, 0.2276, 0.5031, 0.2276, 0.5306, 0.2279, 0.5299, 0.2566, 0.5024, 0.2552, 0.5299, 0.2566, 0.5586, 0.2583, 0.5559, 0.288, 0.5278, 0.2849, 0.5278, 0.2849, 0.5559, 0.288, 0.5514, 0.3187, 0.5243, 0.3145, 0.5243, 0.3145, 0.5514, 0.3187, 0.5446, 0.352, 0.519, 0.3469, 0.519, 0.3469, 0.5446, 0.352, 0.5354, 0.3888, 0.5115, 0.3833, 0.5115, 0.3833, 0.5354, 0.3888, 0.5243, 0.4291, 0.5024, 0.4236, 0.5024, 0.4236, 0.5243, 0.4291, 0.5128, 0.4701, 0.4929, 0.4651, 0.5086, 0.03313, 0.5311, 0.02834, 0.5414, 0.07456, 0.5172, 0.07917, 0.5172, 0.07917, 0.5414, 0.07456, 0.5499, 0.1195, 0.5238, 0.1235, 0.5238, 0.1235, 0.5499, 0.1195, 0.5556, 0.1601, 0.528, 0.1629, 0.528, 0.1629, 0.5556, 0.1601, 0.5586, 0.196, 0.5301, 0.1973, 0.5301, 0.1973, 0.5586, 0.196, 0.5594, 0.2282, 0.5306, 0.2279, 0.5306, 0.2279, 0.5594, 0.2282, 0.5586, 0.2583, 0.5299, 0.2566, 0.5586, 0.2583, 0.5889, 0.2605, 0.5855, 0.292, 0.5559, 0.288, 0.5559, 0.288, 0.5855, 0.292, 0.5795, 0.3242, 0.5514, 0.3187, 0.5514, 0.3187, 0.5795, 0.3242, 0.5708, 0.3585, 0.5446, 0.352, 0.5446, 0.352, 0.5708, 0.3585, 0.5593, 0.3956, 0.5354, 0.3888, 0.5354, 0.3888, 0.5593, 0.3956, 0.546, 0.4356, 0.5243, 0.4291, 0.5243, 0.4291, 0.546, 0.4356, 0.5324, 0.476, 0.5128, 0.4701, 0.5311, 0.02834, 0.5536, 0.02269, 0.5658, 0.0689, 0.5414, 0.07456, 0.5414, 0.07456, 0.5658, 0.0689, 0.5765, 0.1144, 0.5499, 0.1195, 0.5499, 0.1195, 0.5765, 0.1144, 0.5842, 0.1564, 0.5556, 0.1601, 0.5556, 0.1601, 0.5842, 0.1564, 0.5886, 0.194, 0.5586, 0.196, 0.5586, 0.196, 0.5886, 0.194, 0.59, 0.2283, 0.5594, 0.2282, 0.5594, 0.2282, 0.59, 0.2283, 0.5889, 0.2605, 0.5586, 0.2583, 0.5889, 0.2605, 0.6217, 0.2633, 0.617, 0.2973, 0.5855, 0.292, 0.5855, 0.292, 0.617, 0.2973, 0.6089, 0.3315, 0.5795, 0.3242, 0.5795, 0.3242, 0.6089, 0.3315, 0.5975, 0.3667, 0.5708, 0.3585, 0.5708, 0.3585, 0.5975, 0.3667, 0.5832, 0.4039, 0.5593, 0.3956, 0.5593, 0.3956, 0.5832, 0.4039, 0.5673, 0.4432, 0.546, 0.4356, 0.546, 0.4356, 0.5673, 0.4432, 0.5517, 0.483, 0.5324, 0.476, 0.5536, 0.02269, 0.5759, 0.01613, 0.5903, 0.06203, 0.5658, 0.0689, 0.5658, 0.0689, 0.5903, 0.06203, 0.6038, 0.1078, 0.5765, 0.1144, 0.5765, 0.1144, 0.6038, 0.1078, 0.6143, 0.1511, 0.5842, 0.1564, 0.5842, 0.1564, 0.6143, 0.1511, 0.6206, 0.1911, 0.5886, 0.194, 0.5886, 0.194, 0.6206, 0.1911, 0.623, 0.2282, 0.59, 0.2283, 0.59, 0.2283, 0.623, 0.2282, 0.6217, 0.2633, 0.5889, 0.2605, 0.6217, 0.2633, 0.6578, 0.267, 0.6511, 0.3047, 0.617, 0.2973, 0.617, 0.2973, 0.6511, 0.3047, 0.6398, 0.3413, 0.6089, 0.3315, 0.6089, 0.3315, 0.6398, 0.3413, 0.6246, 0.3774, 0.5975, 0.3667, 0.5975, 0.3667, 0.6246, 0.3774, 0.6067, 0.4141, 0.5832, 0.4039, 0.5832, 0.4039, 0.6067, 0.4141, 0.5881, 0.4521, 0.5673, 0.4432, 0.5673, 0.4432, 0.5881, 0.4521, 0.5706, 0.491, 0.5517, 0.483, 0.5759, 0.01613, 0.598, 0.008596, 0.6145, 0.0538, 0.5903, 0.06203, 0.5903, 0.06203, 0.6145, 0.0538, 0.6314, 0.09925, 0.6038, 0.1078, 0.6038, 0.1078, 0.6314, 0.09925, 0.6459, 0.1437, 0.6143, 0.1511, 0.6143, 0.1511, 0.6459, 0.1437, 0.6555, 0.1866, 0.6206, 0.1911, 0.6206, 0.1911, 0.6555, 0.1866, 0.6595, 0.2277, 0.623, 0.2282, 0.623, 0.2282, 0.6595, 0.2277, 0.6578, 0.267, 0.6217, 0.2633, 0.6578, 0.267, 0.6993, 0.2723, 0.689, 0.3155, 0.6511, 0.3047, 0.6511, 0.3047, 0.689, 0.3155, 0.6722, 0.355, 0.6398, 0.3413, 0.6398, 0.3413, 0.6722, 0.355, 0.6515, 0.3913, 0.6246, 0.3774, 0.6246, 0.3774, 0.6515, 0.3913, 0.6293, 0.4263, 0.6067, 0.4141, 0.6067, 0.4141, 0.6293, 0.4263, 0.608, 0.4621, 0.5881, 0.4521, 0.5881, 0.4521, 0.608, 0.4621, 0.5893, 0.4999, 0.5706, 0.491, 0.598, 0.008596, 0.6198, 0.0001186, 0.638, 0.04419, 0.6145, 0.0538, 0.6145, 0.0538, 0.638, 0.04419, 0.659, 0.08807, 0.6314, 0.09925, 0.6314, 0.09925, 0.659, 0.08807, 0.6792, 0.1329, 0.6459, 0.1437, 0.6459, 0.1437, 0.6792, 0.1329, 0.6943, 0.1792, 0.6555, 0.1866, 0.6555, 0.1866, 0.6943, 0.1792, 0.7013, 0.2263, 0.6595, 0.2277, 0.6595, 0.2277, 0.7013, 0.2263, 0.6993, 0.2723, 0.6578, 0.267])
me_torus_002.use_remesh_preserve_volume = False
me_torus_002.use_remesh_preserve_attributes = False
me_torus_002.use_mirror_vertex_groups = False
me_torus_002.update()

# ---- objects
ob_torus_002 = bpy.data.objects.new('Torus.002', me_torus_002)
ob_lamp = bpy.data.objects.new('Lamp', light_lamp)
ob_camera = bpy.data.objects.new('Camera', cam_camera)

# ---- transforms, parenting, visibility, modifiers, constraints
ob_torus_002.location = (0.0, 0.0, 0.0)
ob_torus_002.lineart.crease_threshold = 0.0
_m = ob_torus_002.modifiers.new('Subsurf', 'SUBSURF')
_m.uv_smooth = 'PRESERVE_CORNERS'
_m.quality = 2
_m.show_only_control_edges = False
ob_lamp.location = (4.076, 1.005, 5.904)
ob_lamp.rotation_euler = (0.6503, 0.05522, 1.866)
ob_lamp.lock_rotations_4d = False
ob_lamp.empty_display_type = 'ARROWS'
ob_lamp.color = (0.0, 0.0, 0.0, 0.0)
ob_lamp.lineart.crease_threshold = 0.0
ob_camera.location = (7.481, -6.508, 5.344)
ob_camera.rotation_euler = (1.109, 0.0, 0.8149)
ob_camera.lock_rotations_4d = False
ob_camera.empty_display_type = 'ARROWS'
ob_camera.color = (0.0, 0.0, 0.0, 0.0)
ob_camera.display_type = 'WIRE'
ob_camera.lineart.crease_threshold = 0.0

# ---- collection membership
col_collection_1.objects.link(ob_torus_002)
col_collection_1.objects.link(ob_lamp)
col_collection_1.objects.link(ob_camera)

# ---- scene / render settings (as saved in the file)
scene.camera = ob_camera
scene.frame_start = 1; scene.frame_end = 250; scene.frame_set(1)
scene.render.engine = 'BLENDER_EEVEE_NEXT'
scene.render.resolution_percentage = 50
scene.render.dither_intensity = 0.0
scene.cycles.use_denoising = False
scene.cycles.samples = 128
scene.cycles.sampling_pattern = 'TABULATED_SOBOL'
scene.cycles.use_adaptive_sampling = False
scene.cycles.use_light_tree = False
scene.cycles.blur_glossy = 0.0
scene.cycles.sample_clamp_indirect = 0.0
scene.view_settings.view_transform = 'Standard'
bpy.context.view_layer.update()
